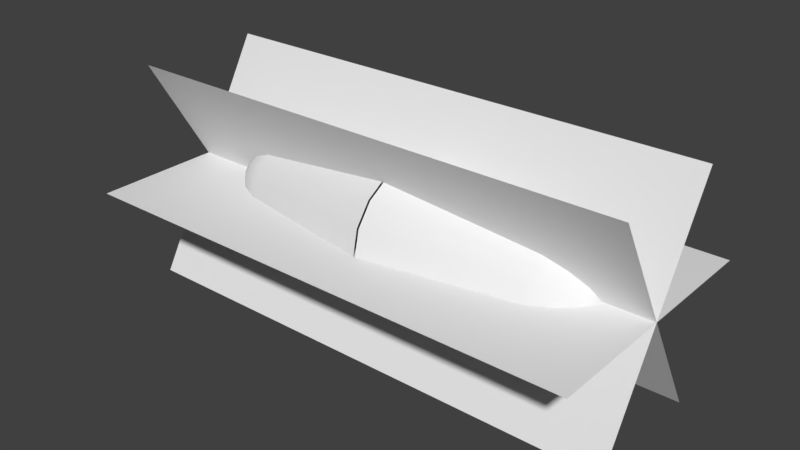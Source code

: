 # Source: beam25.blend  (saved by Blender 2.79.0; exported with 4.5.12 LTS)
import bpy
from mathutils import Matrix  # noqa: F401  (used for matrix-valued properties, if any)

bpy.ops.wm.read_factory_settings(use_empty=True)
scene = bpy.context.scene
scene.name = 'Scene'

# ---- collections
col_collection_1 = bpy.data.collections.new('Collection 1'); scene.collection.children.link(col_collection_1)

# ---- materials (node trees are filled in below, after node groups)
mat_beam24_002 = bpy.data.materials.new('beam24.002')
mat_beam24_002.alpha_threshold = 0.0
mat_beam24_002.use_transparent_shadow = False
mat_beam24_002.roughness = 0.5

# ---- material node trees

# ---- world
world_world = bpy.data.worlds.new('World'); scene.world = world_world
world_world.color = (0.05088, 0.05088, 0.05088)
world_world.use_sun_shadow = False
world_world.sun_shadow_jitter_overblur = 0.0
world_world.cycles.sampling_method = 'MANUAL'

# ---- meshes
me_beam24_002 = bpy.data.meshes.new('beam24.002')
me_beam24_002.from_pydata([(41.26, -15.71, -27.21), (41.26, 15.71, 27.21), (-84.41, -15.71, -27.21), (-84.41, 15.71, 27.21), (41.26, 15.71, -27.21), (41.26, -15.71, 27.21), (-84.41, 15.71, -27.21), (-84.41, -15.71, 27.21), (41.26, -31.42, 0.0), (41.26, 31.42, 0.0), (-84.41, -31.42, 0.0), (-84.41, 31.42, 0.0), (-19.34, 17.2, -0.05031), (18.01, 9.774, 3.715), (18.01, 10.59, -0.05031), (-19.34, 15.88, 6.046), (18.01, 7.46, 6.907), (-19.34, 12.13, 11.21), (18.01, 3.997, 9.039), (-19.34, 6.526, 14.67), (18.01, -0.0876, 9.788), (-19.34, -0.0876, 15.88), (18.01, -4.172, 9.039), (-19.34, -6.702, 14.67), (18.01, -7.635, 6.907), (-19.34, -12.31, 11.21), (18.01, -9.949, 3.715), (-19.34, -16.06, 6.046), (18.01, -10.76, -0.05031), (-19.34, -17.37, -0.05031), (18.01, -9.949, -3.815), (-19.34, -16.06, -6.147), (18.01, -7.635, -7.007), (-19.34, -12.31, -11.32), (18.01, -4.172, -9.14), (-19.34, -6.702, -14.77), (18.01, -0.0876, -9.889), (-19.34, -0.0876, -15.98), (18.01, 3.997, -9.14), (-19.34, 6.526, -14.77), (18.01, 7.46, -7.007), (-19.34, 12.13, -11.32), (18.01, 9.774, -3.815), (-19.34, 15.88, -6.147), (23.59, 7.059, 2.678), (23.59, 7.648, -0.05031), (23.59, 5.382, 4.991), (23.59, 2.873, 6.537), (23.59, -0.0876, 7.08), (23.59, -3.048, 6.537), (23.59, -5.558, 4.991), (23.59, -7.234, 2.678), (23.59, -7.823, -0.05031), (23.59, -7.234, -2.779), (23.59, -5.558, -5.092), (23.59, -3.048, -6.638), (23.59, -0.0876, -7.181), (23.59, 2.873, -6.638), (23.59, 5.382, -5.092), (23.59, 7.059, -2.779), (27.46, 3.645, 1.375), (27.46, 3.952, -0.05031), (27.46, 2.769, 2.583), (27.46, 1.458, 3.39), (27.46, -0.0876, 3.673), (27.46, -1.634, 3.39), (27.46, -2.944, 2.583), (27.46, -3.82, 1.375), (27.46, -4.128, -0.05031), (27.46, -3.82, -1.475), (27.46, -2.944, -2.683), (27.46, -1.634, -3.491), (27.46, -0.0876, -3.774), (27.46, 1.458, -3.491), (27.46, 2.769, -2.683), (27.46, 3.645, -1.475), (29.45, -0.0876, -0.05031), (-19.82, -17.37, -0.05031), (-57.16, -9.949, 3.715), (-57.16, -10.76, -0.05031), (-19.82, -16.06, 6.046), (-57.16, -7.635, 6.907), (-19.82, -12.31, 11.21), (-57.16, -4.172, 9.039), (-19.82, -6.702, 14.67), (-57.16, -0.08762, 9.788), (-19.82, -0.08762, 15.88), (-57.16, 3.997, 9.039), (-19.82, 6.526, 14.67), (-57.16, 7.46, 6.907), (-19.82, 12.13, 11.21), (-57.16, 9.774, 3.715), (-19.82, 15.88, 6.046), (-57.16, 10.59, -0.05031), (-19.82, 17.2, -0.0503), (-57.16, 9.774, -3.815), (-19.82, 15.88, -6.147), (-57.16, 7.46, -7.007), (-19.82, 12.13, -11.32), (-57.16, 3.997, -9.14), (-19.82, 6.526, -14.77), (-57.16, -0.08761, -9.889), (-19.82, -0.08761, -15.98), (-57.16, -4.172, -9.14), (-19.82, -6.702, -14.77), (-57.16, -7.635, -7.007), (-19.82, -12.31, -11.32), (-57.16, -9.949, -3.815), (-19.82, -16.06, -6.147), (-62.74, -7.234, 2.678), (-62.74, -7.823, -0.05031), (-62.74, -5.558, 4.991), (-62.74, -3.048, 6.537), (-62.74, -0.08762, 7.08), (-62.74, 2.873, 6.537), (-62.74, 5.382, 4.991), (-62.74, 7.059, 2.678), (-62.74, 7.648, -0.05031), (-62.74, 7.059, -2.779), (-62.74, 5.382, -5.092), (-62.74, 2.873, -6.638), (-62.74, -0.08761, -7.181), (-62.74, -3.048, -6.638), (-62.74, -5.558, -5.092), (-62.74, -7.234, -2.779), (-66.61, -3.82, 1.375), (-66.61, -4.128, -0.05031), (-66.61, -2.944, 2.583), (-66.61, -1.634, 3.39), (-66.61, -0.08762, 3.673), (-66.61, 1.458, 3.39), (-66.61, 2.769, 2.583), (-66.61, 3.645, 1.375), (-66.61, 3.952, -0.05031), (-66.61, 3.645, -1.475), (-66.61, 2.769, -2.683), (-66.61, 1.458, -3.491), (-66.61, -0.08762, -3.774), (-66.61, -1.634, -3.491), (-66.61, -2.944, -2.683), (-66.61, -3.82, -1.475), (-68.6, -0.08762, -0.05031)], [], [(0, 1, 2), (3, 2, 1), (8, 9, 10), (11, 10, 9), (4, 5, 6), (7, 6, 5), (12, 15, 13), (12, 13, 14), (43, 12, 14), (43, 14, 42), (41, 43, 42), (41, 42, 40), (39, 41, 40), (39, 40, 38), (37, 39, 38), (37, 38, 36), (42, 14, 45), (14, 13, 44), (14, 44, 45), (45, 44, 60), (45, 60, 61), (59, 45, 61), (42, 45, 59), (40, 42, 59), (15, 17, 16), (15, 16, 13), (13, 16, 46), (13, 46, 44), (44, 46, 62), (44, 62, 60), (76, 60, 62), (76, 61, 60), (76, 75, 61), (59, 61, 75), (57, 58, 74), (58, 75, 74), (76, 74, 75), (76, 73, 74), (76, 72, 73), (76, 71, 72), (76, 70, 71), (76, 69, 70), (76, 68, 69), (76, 67, 68), (76, 66, 67), (76, 65, 66), (76, 64, 65), (48, 65, 64), (48, 49, 65), (49, 66, 65), (49, 50, 66), (50, 67, 66), (50, 51, 67), (51, 68, 67), (51, 52, 68), (52, 69, 68), (47, 48, 64), (47, 64, 63), (20, 22, 49), (20, 49, 48), (18, 20, 48), (18, 48, 47), (16, 18, 47), (16, 47, 46), (46, 47, 63), (46, 63, 62), (76, 62, 63), (76, 63, 64), (25, 27, 26), (25, 26, 24), (23, 25, 24), (23, 24, 22), (21, 23, 22), (21, 22, 20), (19, 21, 20), (19, 20, 18), (17, 19, 18), (17, 18, 16), (30, 32, 54), (30, 54, 53), (28, 30, 53), (28, 53, 52), (26, 28, 52), (26, 52, 51), (24, 26, 51), (24, 51, 50), (22, 24, 50), (22, 50, 49), (52, 53, 69), (53, 70, 69), (53, 54, 70), (54, 71, 70), (54, 55, 71), (55, 72, 71), (55, 56, 72), (56, 73, 72), (56, 57, 73), (57, 74, 73), (58, 59, 75), (40, 59, 58), (38, 40, 58), (38, 58, 57), (36, 38, 57), (36, 57, 56), (34, 36, 56), (34, 56, 55), (32, 34, 55), (32, 55, 54), (35, 37, 36), (35, 36, 34), (33, 35, 34), (33, 34, 32), (31, 33, 32), (31, 32, 30), (29, 31, 30), (29, 30, 28), (27, 29, 28), (27, 28, 26), (77, 80, 78), (77, 78, 79), (108, 77, 79), (108, 79, 107), (106, 108, 107), (106, 107, 105), (104, 106, 105), (104, 105, 103), (102, 104, 103), (102, 103, 101), (107, 79, 110), (79, 78, 109), (79, 109, 110), (110, 109, 125), (110, 125, 126), (124, 110, 126), (107, 110, 124), (105, 107, 124), (80, 82, 81), (80, 81, 78), (78, 81, 111), (78, 111, 109), (109, 111, 127), (109, 127, 125), (141, 125, 127), (141, 126, 125), (141, 140, 126), (124, 126, 140), (122, 123, 139), (123, 140, 139), (141, 139, 140), (141, 138, 139), (141, 137, 138), (141, 136, 137), (141, 135, 136), (141, 134, 135), (141, 133, 134), (141, 132, 133), (141, 131, 132), (141, 130, 131), (141, 129, 130), (113, 130, 129), (113, 114, 130), (114, 131, 130), (114, 115, 131), (115, 132, 131), (115, 116, 132), (116, 133, 132), (116, 117, 133), (117, 134, 133), (112, 113, 129), (112, 129, 128), (85, 87, 114), (85, 114, 113), (83, 85, 113), (83, 113, 112), (81, 83, 112), (81, 112, 111), (111, 112, 128), (111, 128, 127), (141, 127, 128), (141, 128, 129), (90, 92, 91), (90, 91, 89), (88, 90, 89), (88, 89, 87), (86, 88, 87), (86, 87, 85), (84, 86, 85), (84, 85, 83), (82, 84, 83), (82, 83, 81), (95, 97, 119), (95, 119, 118), (93, 95, 118), (93, 118, 117), (91, 93, 117), (91, 117, 116), (89, 91, 116), (89, 116, 115), (87, 89, 115), (87, 115, 114), (117, 118, 134), (118, 135, 134), (118, 119, 135), (119, 136, 135), (119, 120, 136), (120, 137, 136), (120, 121, 137), (121, 138, 137), (121, 122, 138), (122, 139, 138), (123, 124, 140), (105, 124, 123), (103, 105, 123), (103, 123, 122), (101, 103, 122), (101, 122, 121), (99, 101, 121), (99, 121, 120), (97, 99, 120), (97, 120, 119), (100, 102, 101), (100, 101, 99), (98, 100, 99), (98, 99, 97), (96, 98, 97), (96, 97, 95), (94, 96, 95), (94, 95, 93), (92, 94, 93), (92, 93, 91)])
me_beam24_002.polygons.foreach_set('use_smooth', [True] * 230)
_uv = me_beam24_002.uv_layers.new(name='UVChannel_1')
_uv.uv.foreach_set('vector', [0.02233, 0.7296, 0.02233, 0.2704, 0.4816, 0.7296, 0.4816, 0.2704, 0.4816, 0.7296, 0.02233, 0.2704, 0.02233, 0.7296, 0.02233, 0.2704, 0.4816, 0.7296, 0.4816, 0.2704, 0.4816, 0.7296, 0.02233, 0.2704, 0.02233, 0.7296, 0.02233, 0.2704, 0.4816, 0.7296, 0.4816, 0.2704, 0.4816, 0.7296, 0.02233, 0.2704, 0.9878, 0.5, 0.9697, 0.6772, 0.8857, 0.6095, 0.9878, 0.5, 0.8857, 0.6095, 0.8969, 0.5, 0.9697, 0.3228, 0.9878, 0.5, 0.8969, 0.5, 0.9697, 0.3228, 0.8969, 0.5, 0.8857, 0.3905, 0.9181, 0.1726, 0.9697, 0.3228, 0.8857, 0.3905, 0.9181, 0.1726, 0.8857, 0.3905, 0.8538, 0.2978, 0.841, 0.07218, 0.9181, 0.1726, 0.8538, 0.2978, 0.841, 0.07218, 0.8538, 0.2978, 0.8062, 0.2358, 0.75, 0.03695, 0.841, 0.07218, 0.8062, 0.2358, 0.75, 0.03695, 0.8062, 0.2358, 0.75, 0.214, 0.8857, 0.3905, 0.8969, 0.5, 0.8564, 0.5, 0.8969, 0.5, 0.8857, 0.6095, 0.8483, 0.5794, 0.8969, 0.5, 0.8483, 0.5794, 0.8564, 0.5, 0.8564, 0.5, 0.8483, 0.5794, 0.8014, 0.5414, 0.8564, 0.5, 0.8014, 0.5414, 0.8056, 0.5, 0.8483, 0.4206, 0.8564, 0.5, 0.8056, 0.5, 0.8857, 0.3905, 0.8564, 0.5, 0.8483, 0.4206, 0.8538, 0.2978, 0.8857, 0.3905, 0.8483, 0.4206, 0.9697, 0.6772, 0.9181, 0.8274, 0.8538, 0.7022, 0.9697, 0.6772, 0.8538, 0.7022, 0.8857, 0.6095, 0.8857, 0.6095, 0.8538, 0.7022, 0.8253, 0.6466, 0.8857, 0.6095, 0.8253, 0.6466, 0.8483, 0.5794, 0.8483, 0.5794, 0.8253, 0.6466, 0.7893, 0.5766, 0.8483, 0.5794, 0.7893, 0.5766, 0.8014, 0.5414, 0.75, 0.5, 0.8014, 0.5414, 0.7893, 0.5766, 0.75, 0.5, 0.8056, 0.5, 0.8014, 0.5414, 0.75, 0.5, 0.8014, 0.4586, 0.8056, 0.5, 0.8483, 0.4206, 0.8056, 0.5, 0.8014, 0.4586, 0.7908, 0.3086, 0.8253, 0.3534, 0.7893, 0.4234, 0.8253, 0.3534, 0.8014, 0.4586, 0.7893, 0.4234, 0.75, 0.5, 0.7893, 0.4234, 0.8014, 0.4586, 0.75, 0.5, 0.7713, 0.4, 0.7893, 0.4234, 0.75, 0.5, 0.75, 0.3917, 0.7713, 0.4, 0.75, 0.5, 0.7287, 0.4, 0.75, 0.3917, 0.75, 0.5, 0.7107, 0.4234, 0.7287, 0.4, 0.75, 0.5, 0.6986, 0.4586, 0.7107, 0.4234, 0.75, 0.5, 0.6944, 0.5, 0.6986, 0.4586, 0.75, 0.5, 0.6986, 0.5414, 0.6944, 0.5, 0.75, 0.5, 0.7107, 0.5766, 0.6986, 0.5414, 0.75, 0.5, 0.7287, 0.6, 0.7107, 0.5766, 0.75, 0.5, 0.75, 0.6083, 0.7287, 0.6, 0.75, 0.7073, 0.7287, 0.6, 0.75, 0.6083, 0.75, 0.7073, 0.7092, 0.6914, 0.7287, 0.6, 0.7092, 0.6914, 0.7107, 0.5766, 0.7287, 0.6, 0.7092, 0.6914, 0.6747, 0.6466, 0.7107, 0.5766, 0.6747, 0.6466, 0.6986, 0.5414, 0.7107, 0.5766, 0.6747, 0.6466, 0.6517, 0.5794, 0.6986, 0.5414, 0.6517, 0.5794, 0.6944, 0.5, 0.6986, 0.5414, 0.6517, 0.5794, 0.6436, 0.5, 0.6944, 0.5, 0.6436, 0.5, 0.6986, 0.4586, 0.6944, 0.5, 0.7908, 0.6914, 0.75, 0.7073, 0.75, 0.6083, 0.7908, 0.6914, 0.75, 0.6083, 0.7713, 0.6, 0.75, 0.786, 0.6938, 0.7642, 0.7092, 0.6914, 0.75, 0.786, 0.7092, 0.6914, 0.75, 0.7073, 0.8062, 0.7642, 0.75, 0.786, 0.75, 0.7073, 0.8062, 0.7642, 0.75, 0.7073, 0.7908, 0.6914, 0.8538, 0.7022, 0.8062, 0.7642, 0.7908, 0.6914, 0.8538, 0.7022, 0.7908, 0.6914, 0.8253, 0.6466, 0.8253, 0.6466, 0.7908, 0.6914, 0.7713, 0.6, 0.8253, 0.6466, 0.7713, 0.6, 0.7893, 0.5766, 0.75, 0.5, 0.7893, 0.5766, 0.7713, 0.6, 0.75, 0.5, 0.7713, 0.6, 0.75, 0.6083, 0.5819, 0.8274, 0.5303, 0.6772, 0.6143, 0.6095, 0.5819, 0.8274, 0.6143, 0.6095, 0.6462, 0.7022, 0.659, 0.9278, 0.5819, 0.8274, 0.6462, 0.7022, 0.659, 0.9278, 0.6462, 0.7022, 0.6938, 0.7642, 0.75, 0.963, 0.659, 0.9278, 0.6938, 0.7642, 0.75, 0.963, 0.6938, 0.7642, 0.75, 0.786, 0.841, 0.9278, 0.75, 0.963, 0.75, 0.786, 0.841, 0.9278, 0.75, 0.786, 0.8062, 0.7642, 0.9181, 0.8274, 0.841, 0.9278, 0.8062, 0.7642, 0.9181, 0.8274, 0.8062, 0.7642, 0.8538, 0.7022, 0.6143, 0.3905, 0.6462, 0.2978, 0.6747, 0.3534, 0.6143, 0.3905, 0.6747, 0.3534, 0.6517, 0.4206, 0.6031, 0.5, 0.6143, 0.3905, 0.6517, 0.4206, 0.6031, 0.5, 0.6517, 0.4206, 0.6436, 0.5, 0.6143, 0.6095, 0.6031, 0.5, 0.6436, 0.5, 0.6143, 0.6095, 0.6436, 0.5, 0.6517, 0.5794, 0.6462, 0.7022, 0.6143, 0.6095, 0.6517, 0.5794, 0.6462, 0.7022, 0.6517, 0.5794, 0.6747, 0.6466, 0.6938, 0.7642, 0.6462, 0.7022, 0.6747, 0.6466, 0.6938, 0.7642, 0.6747, 0.6466, 0.7092, 0.6914, 0.6436, 0.5, 0.6517, 0.4206, 0.6986, 0.4586, 0.6517, 0.4206, 0.7107, 0.4234, 0.6986, 0.4586, 0.6517, 0.4206, 0.6747, 0.3534, 0.7107, 0.4234, 0.6747, 0.3534, 0.7287, 0.4, 0.7107, 0.4234, 0.6747, 0.3534, 0.7092, 0.3086, 0.7287, 0.4, 0.7092, 0.3086, 0.75, 0.3917, 0.7287, 0.4, 0.7092, 0.3086, 0.75, 0.2927, 0.75, 0.3917, 0.75, 0.2927, 0.7713, 0.4, 0.75, 0.3917, 0.75, 0.2927, 0.7908, 0.3086, 0.7713, 0.4, 0.7908, 0.3086, 0.7893, 0.4234, 0.7713, 0.4, 0.8253, 0.3534, 0.8483, 0.4206, 0.8014, 0.4586, 0.8538, 0.2978, 0.8483, 0.4206, 0.8253, 0.3534, 0.8062, 0.2358, 0.8538, 0.2978, 0.8253, 0.3534, 0.8062, 0.2358, 0.8253, 0.3534, 0.7908, 0.3086, 0.75, 0.214, 0.8062, 0.2358, 0.7908, 0.3086, 0.75, 0.214, 0.7908, 0.3086, 0.75, 0.2927, 0.6938, 0.2358, 0.75, 0.214, 0.75, 0.2927, 0.6938, 0.2358, 0.75, 0.2927, 0.7092, 0.3086, 0.6462, 0.2978, 0.6938, 0.2358, 0.7092, 0.3086, 0.6462, 0.2978, 0.7092, 0.3086, 0.6747, 0.3534, 0.659, 0.07218, 0.75, 0.03695, 0.75, 0.214, 0.659, 0.07218, 0.75, 0.214, 0.6938, 0.2358, 0.5819, 0.1726, 0.659, 0.07218, 0.6938, 0.2358, 0.5819, 0.1726, 0.6938, 0.2358, 0.6462, 0.2978, 0.5303, 0.3228, 0.5819, 0.1726, 0.6462, 0.2978, 0.5303, 0.3228, 0.6462, 0.2978, 0.6143, 0.3905, 0.5122, 0.5, 0.5303, 0.3228, 0.6143, 0.3905, 0.5122, 0.5, 0.6143, 0.3905, 0.6031, 0.5, 0.5303, 0.6772, 0.5122, 0.5, 0.6031, 0.5, 0.5303, 0.6772, 0.6031, 0.5, 0.6143, 0.6095, 0.9878, 0.5, 0.9697, 0.6772, 0.8857, 0.6095, 0.9878, 0.5, 0.8857, 0.6095, 0.8969, 0.5, 0.9697, 0.3228, 0.9878, 0.5, 0.8969, 0.5, 0.9697, 0.3228, 0.8969, 0.5, 0.8857, 0.3905, 0.9181, 0.1726, 0.9697, 0.3228, 0.8857, 0.3905, 0.9181, 0.1726, 0.8857, 0.3905, 0.8538, 0.2978, 0.841, 0.07218, 0.9181, 0.1726, 0.8538, 0.2978, 0.841, 0.07218, 0.8538, 0.2978, 0.8062, 0.2358, 0.75, 0.03695, 0.841, 0.07218, 0.8062, 0.2358, 0.75, 0.03695, 0.8062, 0.2358, 0.75, 0.214, 0.8857, 0.3905, 0.8969, 0.5, 0.8564, 0.5, 0.8969, 0.5, 0.8857, 0.6095, 0.8483, 0.5794, 0.8969, 0.5, 0.8483, 0.5794, 0.8564, 0.5, 0.8564, 0.5, 0.8483, 0.5794, 0.8014, 0.5414, 0.8564, 0.5, 0.8014, 0.5414, 0.8056, 0.5, 0.8483, 0.4206, 0.8564, 0.5, 0.8056, 0.5, 0.8857, 0.3905, 0.8564, 0.5, 0.8483, 0.4206, 0.8538, 0.2978, 0.8857, 0.3905, 0.8483, 0.4206, 0.9697, 0.6772, 0.9181, 0.8274, 0.8538, 0.7022, 0.9697, 0.6772, 0.8538, 0.7022, 0.8857, 0.6095, 0.8857, 0.6095, 0.8538, 0.7022, 0.8253, 0.6466, 0.8857, 0.6095, 0.8253, 0.6466, 0.8483, 0.5794, 0.8483, 0.5794, 0.8253, 0.6466, 0.7893, 0.5766, 0.8483, 0.5794, 0.7893, 0.5766, 0.8014, 0.5414, 0.75, 0.5, 0.8014, 0.5414, 0.7893, 0.5766, 0.75, 0.5, 0.8056, 0.5, 0.8014, 0.5414, 0.75, 0.5, 0.8014, 0.4586, 0.8056, 0.5, 0.8483, 0.4206, 0.8056, 0.5, 0.8014, 0.4586, 0.7908, 0.3086, 0.8253, 0.3534, 0.7893, 0.4234, 0.8253, 0.3534, 0.8014, 0.4586, 0.7893, 0.4234, 0.75, 0.5, 0.7893, 0.4234, 0.8014, 0.4586, 0.75, 0.5, 0.7713, 0.4, 0.7893, 0.4234, 0.75, 0.5, 0.75, 0.3917, 0.7713, 0.4, 0.75, 0.5, 0.7287, 0.4, 0.75, 0.3917, 0.75, 0.5, 0.7107, 0.4234, 0.7287, 0.4, 0.75, 0.5, 0.6986, 0.4586, 0.7107, 0.4234, 0.75, 0.5, 0.6944, 0.5, 0.6986, 0.4586, 0.75, 0.5, 0.6986, 0.5414, 0.6944, 0.5, 0.75, 0.5, 0.7107, 0.5766, 0.6986, 0.5414, 0.75, 0.5, 0.7287, 0.6, 0.7107, 0.5766, 0.75, 0.5, 0.75, 0.6083, 0.7287, 0.6, 0.75, 0.7073, 0.7287, 0.6, 0.75, 0.6083, 0.75, 0.7073, 0.7092, 0.6914, 0.7287, 0.6, 0.7092, 0.6914, 0.7107, 0.5766, 0.7287, 0.6, 0.7092, 0.6914, 0.6747, 0.6466, 0.7107, 0.5766, 0.6747, 0.6466, 0.6986, 0.5414, 0.7107, 0.5766, 0.6747, 0.6466, 0.6517, 0.5794, 0.6986, 0.5414, 0.6517, 0.5794, 0.6944, 0.5, 0.6986, 0.5414, 0.6517, 0.5794, 0.6436, 0.5, 0.6944, 0.5, 0.6436, 0.5, 0.6986, 0.4586, 0.6944, 0.5, 0.7908, 0.6914, 0.75, 0.7073, 0.75, 0.6083, 0.7908, 0.6914, 0.75, 0.6083, 0.7713, 0.6, 0.75, 0.786, 0.6938, 0.7642, 0.7092, 0.6914, 0.75, 0.786, 0.7092, 0.6914, 0.75, 0.7073, 0.8062, 0.7642, 0.75, 0.786, 0.75, 0.7073, 0.8062, 0.7642, 0.75, 0.7073, 0.7908, 0.6914, 0.8538, 0.7022, 0.8062, 0.7642, 0.7908, 0.6914, 0.8538, 0.7022, 0.7908, 0.6914, 0.8253, 0.6466, 0.8253, 0.6466, 0.7908, 0.6914, 0.7713, 0.6, 0.8253, 0.6466, 0.7713, 0.6, 0.7893, 0.5766, 0.75, 0.5, 0.7893, 0.5766, 0.7713, 0.6, 0.75, 0.5, 0.7713, 0.6, 0.75, 0.6083, 0.5819, 0.8274, 0.5303, 0.6772, 0.6143, 0.6095, 0.5819, 0.8274, 0.6143, 0.6095, 0.6462, 0.7022, 0.659, 0.9278, 0.5819, 0.8274, 0.6462, 0.7022, 0.659, 0.9278, 0.6462, 0.7022, 0.6938, 0.7642, 0.75, 0.963, 0.659, 0.9278, 0.6938, 0.7642, 0.75, 0.963, 0.6938, 0.7642, 0.75, 0.786, 0.841, 0.9278, 0.75, 0.963, 0.75, 0.786, 0.841, 0.9278, 0.75, 0.786, 0.8062, 0.7642, 0.9181, 0.8274, 0.841, 0.9278, 0.8062, 0.7642, 0.9181, 0.8274, 0.8062, 0.7642, 0.8538, 0.7022, 0.6143, 0.3905, 0.6462, 0.2978, 0.6747, 0.3534, 0.6143, 0.3905, 0.6747, 0.3534, 0.6517, 0.4206, 0.6031, 0.5, 0.6143, 0.3905, 0.6517, 0.4206, 0.6031, 0.5, 0.6517, 0.4206, 0.6436, 0.5, 0.6143, 0.6095, 0.6031, 0.5, 0.6436, 0.5, 0.6143, 0.6095, 0.6436, 0.5, 0.6517, 0.5794, 0.6462, 0.7022, 0.6143, 0.6095, 0.6517, 0.5794, 0.6462, 0.7022, 0.6517, 0.5794, 0.6747, 0.6466, 0.6938, 0.7642, 0.6462, 0.7022, 0.6747, 0.6466, 0.6938, 0.7642, 0.6747, 0.6466, 0.7092, 0.6914, 0.6436, 0.5, 0.6517, 0.4206, 0.6986, 0.4586, 0.6517, 0.4206, 0.7107, 0.4234, 0.6986, 0.4586, 0.6517, 0.4206, 0.6747, 0.3534, 0.7107, 0.4234, 0.6747, 0.3534, 0.7287, 0.4, 0.7107, 0.4234, 0.6747, 0.3534, 0.7092, 0.3086, 0.7287, 0.4, 0.7092, 0.3086, 0.75, 0.3917, 0.7287, 0.4, 0.7092, 0.3086, 0.75, 0.2927, 0.75, 0.3917, 0.75, 0.2927, 0.7713, 0.4, 0.75, 0.3917, 0.75, 0.2927, 0.7908, 0.3086, 0.7713, 0.4, 0.7908, 0.3086, 0.7893, 0.4234, 0.7713, 0.4, 0.8253, 0.3534, 0.8483, 0.4206, 0.8014, 0.4586, 0.8538, 0.2978, 0.8483, 0.4206, 0.8253, 0.3534, 0.8062, 0.2358, 0.8538, 0.2978, 0.8253, 0.3534, 0.8062, 0.2358, 0.8253, 0.3534, 0.7908, 0.3086, 0.75, 0.214, 0.8062, 0.2358, 0.7908, 0.3086, 0.75, 0.214, 0.7908, 0.3086, 0.75, 0.2927, 0.6938, 0.2358, 0.75, 0.214, 0.75, 0.2927, 0.6938, 0.2358, 0.75, 0.2927, 0.7092, 0.3086, 0.6462, 0.2978, 0.6938, 0.2358, 0.7092, 0.3086, 0.6462, 0.2978, 0.7092, 0.3086, 0.6747, 0.3534, 0.659, 0.07218, 0.75, 0.03695, 0.75, 0.214, 0.659, 0.07218, 0.75, 0.214, 0.6938, 0.2358, 0.5819, 0.1726, 0.659, 0.07218, 0.6938, 0.2358, 0.5819, 0.1726, 0.6938, 0.2358, 0.6462, 0.2978, 0.5303, 0.3228, 0.5819, 0.1726, 0.6462, 0.2978, 0.5303, 0.3228, 0.6462, 0.2978, 0.6143, 0.3905, 0.5122, 0.5, 0.5303, 0.3228, 0.6143, 0.3905, 0.5122, 0.5, 0.6143, 0.3905, 0.6031, 0.5, 0.5303, 0.6772, 0.5122, 0.5, 0.6031, 0.5, 0.5303, 0.6772, 0.6031, 0.5, 0.6143, 0.6095])
_uv.active_render = True
_uv = me_beam24_002.uv_layers.new(name='beam24UV')
_uv.uv.foreach_set('vector', [0.002798, 0.7296, 0.002798, 0.2704, 0.462, 0.7296, 0.462, 0.2704, 0.462, 0.7296, 0.002798, 0.2704, 0.002798, 0.7296, 0.002798, 0.2704, 0.462, 0.7296, 0.462, 0.2704, 0.462, 0.7296, 0.002798, 0.2704, 0.002798, 0.7296, 0.002798, 0.2704, 0.462, 0.7296, 0.462, 0.2704, 0.462, 0.7296, 0.002798, 0.2704, 0.988, 0.5, 0.9699, 0.6774, 0.8858, 0.6096, 0.988, 0.5, 0.8858, 0.6096, 0.897, 0.5, 0.9699, 0.3226, 0.988, 0.5, 0.897, 0.5, 0.9699, 0.3226, 0.897, 0.5, 0.8858, 0.3904, 0.9183, 0.1723, 0.9699, 0.3226, 0.8858, 0.3904, 0.9183, 0.1723, 0.8858, 0.3904, 0.8539, 0.2976, 0.8411, 0.0718, 0.9183, 0.1723, 0.8539, 0.2976, 0.8411, 0.0718, 0.8539, 0.2976, 0.8063, 0.2356, 0.75, 0.03654, 0.8411, 0.0718, 0.8063, 0.2356, 0.75, 0.03654, 0.8063, 0.2356, 0.75, 0.2138, 0.8858, 0.3904, 0.897, 0.5, 0.8565, 0.5, 0.897, 0.5, 0.8858, 0.6096, 0.8484, 0.5794, 0.897, 0.5, 0.8484, 0.5794, 0.8565, 0.5, 0.8565, 0.5, 0.8484, 0.5794, 0.8014, 0.5415, 0.8565, 0.5, 0.8014, 0.5415, 0.8057, 0.5, 0.8484, 0.4206, 0.8565, 0.5, 0.8057, 0.5, 0.8858, 0.3904, 0.8565, 0.5, 0.8484, 0.4206, 0.8539, 0.2976, 0.8858, 0.3904, 0.8484, 0.4206, 0.9699, 0.6774, 0.9183, 0.8277, 0.8539, 0.7024, 0.9699, 0.6774, 0.8539, 0.7024, 0.8858, 0.6096, 0.8858, 0.6096, 0.8539, 0.7024, 0.8253, 0.6467, 0.8858, 0.6096, 0.8253, 0.6467, 0.8484, 0.5794, 0.8484, 0.5794, 0.8253, 0.6467, 0.7894, 0.5766, 0.8484, 0.5794, 0.7894, 0.5766, 0.8014, 0.5415, 0.75, 0.5, 0.8014, 0.5415, 0.7894, 0.5766, 0.75, 0.5, 0.8057, 0.5, 0.8014, 0.5415, 0.75, 0.5, 0.8014, 0.4585, 0.8057, 0.5, 0.8484, 0.4206, 0.8057, 0.5, 0.8014, 0.4585, 0.7908, 0.3084, 0.8253, 0.3533, 0.7894, 0.4234, 0.8253, 0.3533, 0.8014, 0.4585, 0.7894, 0.4234, 0.75, 0.5, 0.7894, 0.4234, 0.8014, 0.4585, 0.75, 0.5, 0.7713, 0.3999, 0.7894, 0.4234, 0.75, 0.5, 0.75, 0.3916, 0.7713, 0.3999, 0.75, 0.5, 0.7287, 0.3999, 0.75, 0.3916, 0.75, 0.5, 0.7106, 0.4234, 0.7287, 0.3999, 0.75, 0.5, 0.6986, 0.4585, 0.7106, 0.4234, 0.75, 0.5, 0.6943, 0.5, 0.6986, 0.4585, 0.75, 0.5, 0.6986, 0.5415, 0.6943, 0.5, 0.75, 0.5, 0.7106, 0.5766, 0.6986, 0.5415, 0.75, 0.5, 0.7287, 0.6001, 0.7106, 0.5766, 0.75, 0.5, 0.75, 0.6084, 0.7287, 0.6001, 0.75, 0.7075, 0.7287, 0.6001, 0.75, 0.6084, 0.75, 0.7075, 0.7092, 0.6916, 0.7287, 0.6001, 0.7092, 0.6916, 0.7106, 0.5766, 0.7287, 0.6001, 0.7092, 0.6916, 0.6747, 0.6467, 0.7106, 0.5766, 0.6747, 0.6467, 0.6986, 0.5415, 0.7106, 0.5766, 0.6747, 0.6467, 0.6516, 0.5794, 0.6986, 0.5415, 0.6516, 0.5794, 0.6943, 0.5, 0.6986, 0.5415, 0.6516, 0.5794, 0.6435, 0.5, 0.6943, 0.5, 0.6435, 0.5, 0.6986, 0.4585, 0.6943, 0.5, 0.7908, 0.6916, 0.75, 0.7075, 0.75, 0.6084, 0.7908, 0.6916, 0.75, 0.6084, 0.7713, 0.6001, 0.75, 0.7862, 0.6937, 0.7644, 0.7092, 0.6916, 0.75, 0.7862, 0.7092, 0.6916, 0.75, 0.7075, 0.8063, 0.7644, 0.75, 0.7862, 0.75, 0.7075, 0.8063, 0.7644, 0.75, 0.7075, 0.7908, 0.6916, 0.8539, 0.7024, 0.8063, 0.7644, 0.7908, 0.6916, 0.8539, 0.7024, 0.7908, 0.6916, 0.8253, 0.6467, 0.8253, 0.6467, 0.7908, 0.6916, 0.7713, 0.6001, 0.8253, 0.6467, 0.7713, 0.6001, 0.7894, 0.5766, 0.75, 0.5, 0.7894, 0.5766, 0.7713, 0.6001, 0.75, 0.5, 0.7713, 0.6001, 0.75, 0.6084, 0.5817, 0.8277, 0.5301, 0.6774, 0.6142, 0.6096, 0.5817, 0.8277, 0.6142, 0.6096, 0.6461, 0.7024, 0.6589, 0.9282, 0.5817, 0.8277, 0.6461, 0.7024, 0.6589, 0.9282, 0.6461, 0.7024, 0.6937, 0.7644, 0.75, 0.9635, 0.6589, 0.9282, 0.6937, 0.7644, 0.75, 0.9635, 0.6937, 0.7644, 0.75, 0.7862, 0.8411, 0.9282, 0.75, 0.9635, 0.75, 0.7862, 0.8411, 0.9282, 0.75, 0.7862, 0.8063, 0.7644, 0.9183, 0.8277, 0.8411, 0.9282, 0.8063, 0.7644, 0.9183, 0.8277, 0.8063, 0.7644, 0.8539, 0.7024, 0.6142, 0.3904, 0.6461, 0.2976, 0.6747, 0.3533, 0.6142, 0.3904, 0.6747, 0.3533, 0.6516, 0.4206, 0.603, 0.5, 0.6142, 0.3904, 0.6516, 0.4206, 0.603, 0.5, 0.6516, 0.4206, 0.6435, 0.5, 0.6142, 0.6096, 0.603, 0.5, 0.6435, 0.5, 0.6142, 0.6096, 0.6435, 0.5, 0.6516, 0.5794, 0.6461, 0.7024, 0.6142, 0.6096, 0.6516, 0.5794, 0.6461, 0.7024, 0.6516, 0.5794, 0.6747, 0.6467, 0.6937, 0.7644, 0.6461, 0.7024, 0.6747, 0.6467, 0.6937, 0.7644, 0.6747, 0.6467, 0.7092, 0.6916, 0.6435, 0.5, 0.6516, 0.4206, 0.6986, 0.4585, 0.6516, 0.4206, 0.7106, 0.4234, 0.6986, 0.4585, 0.6516, 0.4206, 0.6747, 0.3533, 0.7106, 0.4234, 0.6747, 0.3533, 0.7287, 0.3999, 0.7106, 0.4234, 0.6747, 0.3533, 0.7092, 0.3084, 0.7287, 0.3999, 0.7092, 0.3084, 0.75, 0.3916, 0.7287, 0.3999, 0.7092, 0.3084, 0.75, 0.2925, 0.75, 0.3916, 0.75, 0.2925, 0.7713, 0.3999, 0.75, 0.3916, 0.75, 0.2925, 0.7908, 0.3084, 0.7713, 0.3999, 0.7908, 0.3084, 0.7894, 0.4234, 0.7713, 0.3999, 0.8253, 0.3533, 0.8484, 0.4206, 0.8014, 0.4585, 0.8539, 0.2976, 0.8484, 0.4206, 0.8253, 0.3533, 0.8063, 0.2356, 0.8539, 0.2976, 0.8253, 0.3533, 0.8063, 0.2356, 0.8253, 0.3533, 0.7908, 0.3084, 0.75, 0.2138, 0.8063, 0.2356, 0.7908, 0.3084, 0.75, 0.2138, 0.7908, 0.3084, 0.75, 0.2925, 0.6937, 0.2356, 0.75, 0.2138, 0.75, 0.2925, 0.6937, 0.2356, 0.75, 0.2925, 0.7092, 0.3084, 0.6461, 0.2976, 0.6937, 0.2356, 0.7092, 0.3084, 0.6461, 0.2976, 0.7092, 0.3084, 0.6747, 0.3533, 0.6589, 0.0718, 0.75, 0.03654, 0.75, 0.2138, 0.6589, 0.0718, 0.75, 0.2138, 0.6937, 0.2356, 0.5817, 0.1723, 0.6589, 0.0718, 0.6937, 0.2356, 0.5817, 0.1723, 0.6937, 0.2356, 0.6461, 0.2976, 0.5301, 0.3226, 0.5817, 0.1723, 0.6461, 0.2976, 0.5301, 0.3226, 0.6461, 0.2976, 0.6142, 0.3904, 0.512, 0.5, 0.5301, 0.3226, 0.6142, 0.3904, 0.512, 0.5, 0.6142, 0.3904, 0.603, 0.5, 0.5301, 0.6774, 0.512, 0.5, 0.603, 0.5, 0.5301, 0.6774, 0.603, 0.5, 0.6142, 0.6096, 0.988, 0.5, 0.9699, 0.6774, 0.8858, 0.6096, 0.988, 0.5, 0.8858, 0.6096, 0.897, 0.5, 0.9699, 0.3226, 0.988, 0.5, 0.897, 0.5, 0.9699, 0.3226, 0.897, 0.5, 0.8858, 0.3904, 0.9183, 0.1723, 0.9699, 0.3226, 0.8858, 0.3904, 0.9183, 0.1723, 0.8858, 0.3904, 0.8539, 0.2976, 0.8411, 0.0718, 0.9183, 0.1723, 0.8539, 0.2976, 0.8411, 0.0718, 0.8539, 0.2976, 0.8063, 0.2356, 0.75, 0.03654, 0.8411, 0.0718, 0.8063, 0.2356, 0.75, 0.03654, 0.8063, 0.2356, 0.75, 0.2138, 0.8858, 0.3904, 0.897, 0.5, 0.8565, 0.5, 0.897, 0.5, 0.8858, 0.6096, 0.8484, 0.5794, 0.897, 0.5, 0.8484, 0.5794, 0.8565, 0.5, 0.8565, 0.5, 0.8484, 0.5794, 0.8014, 0.5415, 0.8565, 0.5, 0.8014, 0.5415, 0.8057, 0.5, 0.8484, 0.4206, 0.8565, 0.5, 0.8057, 0.5, 0.8858, 0.3904, 0.8565, 0.5, 0.8484, 0.4206, 0.8539, 0.2976, 0.8858, 0.3904, 0.8484, 0.4206, 0.9699, 0.6774, 0.9183, 0.8277, 0.8539, 0.7024, 0.9699, 0.6774, 0.8539, 0.7024, 0.8858, 0.6096, 0.8858, 0.6096, 0.8539, 0.7024, 0.8253, 0.6467, 0.8858, 0.6096, 0.8253, 0.6467, 0.8484, 0.5794, 0.8484, 0.5794, 0.8253, 0.6467, 0.7894, 0.5766, 0.8484, 0.5794, 0.7894, 0.5766, 0.8014, 0.5415, 0.75, 0.5, 0.8014, 0.5415, 0.7894, 0.5766, 0.75, 0.5, 0.8057, 0.5, 0.8014, 0.5415, 0.75, 0.5, 0.8014, 0.4585, 0.8057, 0.5, 0.8484, 0.4206, 0.8057, 0.5, 0.8014, 0.4585, 0.7908, 0.3084, 0.8253, 0.3533, 0.7894, 0.4234, 0.8253, 0.3533, 0.8014, 0.4585, 0.7894, 0.4234, 0.75, 0.5, 0.7894, 0.4234, 0.8014, 0.4585, 0.75, 0.5, 0.7713, 0.3999, 0.7894, 0.4234, 0.75, 0.5, 0.75, 0.3916, 0.7713, 0.3999, 0.75, 0.5, 0.7287, 0.3999, 0.75, 0.3916, 0.75, 0.5, 0.7106, 0.4234, 0.7287, 0.3999, 0.75, 0.5, 0.6986, 0.4585, 0.7106, 0.4234, 0.75, 0.5, 0.6943, 0.5, 0.6986, 0.4585, 0.75, 0.5, 0.6986, 0.5415, 0.6943, 0.5, 0.75, 0.5, 0.7106, 0.5766, 0.6986, 0.5415, 0.75, 0.5, 0.7287, 0.6001, 0.7106, 0.5766, 0.75, 0.5, 0.75, 0.6084, 0.7287, 0.6001, 0.75, 0.7075, 0.7287, 0.6001, 0.75, 0.6084, 0.75, 0.7075, 0.7092, 0.6916, 0.7287, 0.6001, 0.7092, 0.6916, 0.7106, 0.5766, 0.7287, 0.6001, 0.7092, 0.6916, 0.6747, 0.6467, 0.7106, 0.5766, 0.6747, 0.6467, 0.6986, 0.5415, 0.7106, 0.5766, 0.6747, 0.6467, 0.6516, 0.5794, 0.6986, 0.5415, 0.6516, 0.5794, 0.6943, 0.5, 0.6986, 0.5415, 0.6516, 0.5794, 0.6435, 0.5, 0.6943, 0.5, 0.6435, 0.5, 0.6986, 0.4585, 0.6943, 0.5, 0.7908, 0.6916, 0.75, 0.7075, 0.75, 0.6084, 0.7908, 0.6916, 0.75, 0.6084, 0.7713, 0.6001, 0.75, 0.7862, 0.6937, 0.7644, 0.7092, 0.6916, 0.75, 0.7862, 0.7092, 0.6916, 0.75, 0.7075, 0.8063, 0.7644, 0.75, 0.7862, 0.75, 0.7075, 0.8063, 0.7644, 0.75, 0.7075, 0.7908, 0.6916, 0.8539, 0.7024, 0.8063, 0.7644, 0.7908, 0.6916, 0.8539, 0.7024, 0.7908, 0.6916, 0.8253, 0.6467, 0.8253, 0.6467, 0.7908, 0.6916, 0.7713, 0.6001, 0.8253, 0.6467, 0.7713, 0.6001, 0.7894, 0.5766, 0.75, 0.5, 0.7894, 0.5766, 0.7713, 0.6001, 0.75, 0.5, 0.7713, 0.6001, 0.75, 0.6084, 0.5817, 0.8277, 0.5301, 0.6774, 0.6142, 0.6096, 0.5817, 0.8277, 0.6142, 0.6096, 0.6461, 0.7024, 0.6589, 0.9282, 0.5817, 0.8277, 0.6461, 0.7024, 0.6589, 0.9282, 0.6461, 0.7024, 0.6937, 0.7644, 0.75, 0.9635, 0.6589, 0.9282, 0.6937, 0.7644, 0.75, 0.9635, 0.6937, 0.7644, 0.75, 0.7862, 0.8411, 0.9282, 0.75, 0.9635, 0.75, 0.7862, 0.8411, 0.9282, 0.75, 0.7862, 0.8063, 0.7644, 0.9183, 0.8277, 0.8411, 0.9282, 0.8063, 0.7644, 0.9183, 0.8277, 0.8063, 0.7644, 0.8539, 0.7024, 0.6142, 0.3904, 0.6461, 0.2976, 0.6747, 0.3533, 0.6142, 0.3904, 0.6747, 0.3533, 0.6516, 0.4206, 0.603, 0.5, 0.6142, 0.3904, 0.6516, 0.4206, 0.603, 0.5, 0.6516, 0.4206, 0.6435, 0.5, 0.6142, 0.6096, 0.603, 0.5, 0.6435, 0.5, 0.6142, 0.6096, 0.6435, 0.5, 0.6516, 0.5794, 0.6461, 0.7024, 0.6142, 0.6096, 0.6516, 0.5794, 0.6461, 0.7024, 0.6516, 0.5794, 0.6747, 0.6467, 0.6937, 0.7644, 0.6461, 0.7024, 0.6747, 0.6467, 0.6937, 0.7644, 0.6747, 0.6467, 0.7092, 0.6916, 0.6435, 0.5, 0.6516, 0.4206, 0.6986, 0.4585, 0.6516, 0.4206, 0.7106, 0.4234, 0.6986, 0.4585, 0.6516, 0.4206, 0.6747, 0.3533, 0.7106, 0.4234, 0.6747, 0.3533, 0.7287, 0.3999, 0.7106, 0.4234, 0.6747, 0.3533, 0.7092, 0.3084, 0.7287, 0.3999, 0.7092, 0.3084, 0.75, 0.3916, 0.7287, 0.3999, 0.7092, 0.3084, 0.75, 0.2925, 0.75, 0.3916, 0.75, 0.2925, 0.7713, 0.3999, 0.75, 0.3916, 0.75, 0.2925, 0.7908, 0.3084, 0.7713, 0.3999, 0.7908, 0.3084, 0.7894, 0.4234, 0.7713, 0.3999, 0.8253, 0.3533, 0.8484, 0.4206, 0.8014, 0.4585, 0.8539, 0.2976, 0.8484, 0.4206, 0.8253, 0.3533, 0.8063, 0.2356, 0.8539, 0.2976, 0.8253, 0.3533, 0.8063, 0.2356, 0.8253, 0.3533, 0.7908, 0.3084, 0.75, 0.2138, 0.8063, 0.2356, 0.7908, 0.3084, 0.75, 0.2138, 0.7908, 0.3084, 0.75, 0.2925, 0.6937, 0.2356, 0.75, 0.2138, 0.75, 0.2925, 0.6937, 0.2356, 0.75, 0.2925, 0.7092, 0.3084, 0.6461, 0.2976, 0.6937, 0.2356, 0.7092, 0.3084, 0.6461, 0.2976, 0.7092, 0.3084, 0.6747, 0.3533, 0.6589, 0.0718, 0.75, 0.03654, 0.75, 0.2138, 0.6589, 0.0718, 0.75, 0.2138, 0.6937, 0.2356, 0.5817, 0.1723, 0.6589, 0.0718, 0.6937, 0.2356, 0.5817, 0.1723, 0.6937, 0.2356, 0.6461, 0.2976, 0.5301, 0.3226, 0.5817, 0.1723, 0.6461, 0.2976, 0.5301, 0.3226, 0.6461, 0.2976, 0.6142, 0.3904, 0.512, 0.5, 0.5301, 0.3226, 0.6142, 0.3904, 0.512, 0.5, 0.6142, 0.3904, 0.603, 0.5, 0.5301, 0.6774, 0.512, 0.5, 0.603, 0.5, 0.5301, 0.6774, 0.603, 0.5, 0.6142, 0.6096])
_ca = me_beam24_002.color_attributes.new('Col', 'BYTE_COLOR', 'CORNER')
_ca.data.foreach_set('color', [1.0, 1.0, 1.0, 1.0, 1.0, 1.0, 1.0, 1.0, 1.0, 1.0, 1.0, 1.0, 1.0, 1.0, 1.0, 1.0, 1.0, 1.0, 1.0, 1.0, 1.0, 1.0, 1.0, 1.0, 1.0, 1.0, 1.0, 1.0, 1.0, 1.0, 1.0, 1.0, 1.0, 1.0, 1.0, 1.0, 1.0, 1.0, 1.0, 1.0, 1.0, 1.0, 1.0, 1.0, 1.0, 1.0, 1.0, 1.0, 1.0, 1.0, 1.0, 1.0, 1.0, 1.0, 1.0, 1.0, 1.0, 1.0, 1.0, 1.0, 1.0, 1.0, 1.0, 1.0, 1.0, 1.0, 1.0, 1.0, 1.0, 1.0, 1.0, 1.0, 1.0, 1.0, 1.0, 1.0, 1.0, 1.0, 1.0, 1.0, 1.0, 1.0, 1.0, 1.0, 1.0, 1.0, 1.0, 1.0, 1.0, 1.0, 1.0, 1.0, 1.0, 1.0, 1.0, 1.0, 1.0, 1.0, 1.0, 1.0, 1.0, 1.0, 1.0, 1.0, 1.0, 1.0, 1.0, 1.0, 1.0, 1.0, 1.0, 1.0, 1.0, 1.0, 1.0, 1.0, 1.0, 1.0, 1.0, 1.0, 1.0, 1.0, 1.0, 1.0, 1.0, 1.0, 1.0, 1.0, 1.0, 1.0, 1.0, 1.0, 1.0, 1.0, 1.0, 1.0, 1.0, 1.0, 1.0, 1.0, 1.0, 1.0, 1.0, 1.0, 1.0, 1.0, 1.0, 1.0, 1.0, 1.0, 1.0, 1.0, 1.0, 1.0, 1.0, 1.0, 1.0, 1.0, 1.0, 1.0, 1.0, 1.0, 1.0, 1.0, 1.0, 1.0, 1.0, 1.0, 1.0, 1.0, 1.0, 1.0, 1.0, 1.0, 1.0, 1.0, 1.0, 1.0, 1.0, 1.0, 1.0, 1.0, 1.0, 1.0, 1.0, 1.0, 1.0, 1.0, 1.0, 1.0, 1.0, 1.0, 1.0, 1.0, 1.0, 1.0, 1.0, 1.0, 1.0, 1.0, 1.0, 1.0, 1.0, 1.0, 1.0, 1.0, 1.0, 1.0, 1.0, 1.0, 1.0, 1.0, 1.0, 1.0, 1.0, 1.0, 1.0, 1.0, 1.0, 1.0, 1.0, 1.0, 1.0, 1.0, 1.0, 1.0, 1.0, 1.0, 1.0, 1.0, 1.0, 1.0, 1.0, 1.0, 1.0, 1.0, 1.0, 1.0, 1.0, 1.0, 1.0, 1.0, 1.0, 1.0, 1.0, 1.0, 1.0, 1.0, 1.0, 1.0, 1.0, 1.0, 1.0, 1.0, 1.0, 1.0, 1.0, 1.0, 1.0, 1.0, 1.0, 1.0, 1.0, 1.0, 1.0, 1.0, 1.0, 1.0, 1.0, 1.0, 1.0, 1.0, 1.0, 1.0, 1.0, 1.0, 1.0, 1.0, 1.0, 1.0, 1.0, 1.0, 1.0, 1.0, 1.0, 1.0, 1.0, 1.0, 1.0, 1.0, 1.0, 1.0, 1.0, 1.0, 1.0, 1.0, 1.0, 1.0, 1.0, 1.0, 1.0, 1.0, 1.0, 1.0, 1.0, 1.0, 1.0, 1.0, 1.0, 1.0, 1.0, 1.0, 1.0, 1.0, 1.0, 1.0, 1.0, 1.0, 1.0, 1.0, 1.0, 1.0, 1.0, 1.0, 1.0, 1.0, 1.0, 1.0, 1.0, 1.0, 1.0, 1.0, 1.0, 1.0, 1.0, 1.0, 1.0, 1.0, 1.0, 1.0, 1.0, 1.0, 1.0, 1.0, 1.0, 1.0, 1.0, 1.0, 1.0, 1.0, 1.0, 1.0, 1.0, 1.0, 1.0, 1.0, 1.0, 1.0, 1.0, 1.0, 1.0, 1.0, 1.0, 1.0, 1.0, 1.0, 1.0, 1.0, 1.0, 1.0, 1.0, 1.0, 1.0, 1.0, 1.0, 1.0, 1.0, 1.0, 1.0, 1.0, 1.0, 1.0, 1.0, 1.0, 1.0, 1.0, 1.0, 1.0, 1.0, 1.0, 1.0, 1.0, 1.0, 1.0, 1.0, 1.0, 1.0, 1.0, 1.0, 1.0, 1.0, 1.0, 1.0, 1.0, 1.0, 1.0, 1.0, 1.0, 1.0, 1.0, 1.0, 1.0, 1.0, 1.0, 1.0, 1.0, 1.0, 1.0, 1.0, 1.0, 1.0, 1.0, 1.0, 1.0, 1.0, 1.0, 1.0, 1.0, 1.0, 1.0, 1.0, 1.0, 1.0, 1.0, 1.0, 1.0, 1.0, 1.0, 1.0, 1.0, 1.0, 1.0, 1.0, 1.0, 1.0, 1.0, 1.0, 1.0, 1.0, 1.0, 1.0, 1.0, 1.0, 1.0, 1.0, 1.0, 1.0, 1.0, 1.0, 1.0, 1.0, 1.0, 1.0, 1.0, 1.0, 1.0, 1.0, 1.0, 1.0, 1.0, 1.0, 1.0, 1.0, 1.0, 1.0, 1.0, 1.0, 1.0, 1.0, 1.0, 1.0, 1.0, 1.0, 1.0, 1.0, 1.0, 1.0, 1.0, 1.0, 1.0, 1.0, 1.0, 1.0, 1.0, 1.0, 1.0, 1.0, 1.0, 1.0, 1.0, 1.0, 1.0, 1.0, 1.0, 1.0, 1.0, 1.0, 1.0, 1.0, 1.0, 1.0, 1.0, 1.0, 1.0, 1.0, 1.0, 1.0, 1.0, 1.0, 1.0, 1.0, 1.0, 1.0, 1.0, 1.0, 1.0, 1.0, 1.0, 1.0, 1.0, 1.0, 1.0, 1.0, 1.0, 1.0, 1.0, 1.0, 1.0, 1.0, 1.0, 1.0, 1.0, 1.0, 1.0, 1.0, 1.0, 1.0, 1.0, 1.0, 1.0, 1.0, 1.0, 1.0, 1.0, 1.0, 1.0, 1.0, 1.0, 1.0, 1.0, 1.0, 1.0, 1.0, 1.0, 1.0, 1.0, 1.0, 1.0, 1.0, 1.0, 1.0, 1.0, 1.0, 1.0, 1.0, 1.0, 1.0, 1.0, 1.0, 1.0, 1.0, 1.0, 1.0, 1.0, 1.0, 1.0, 1.0, 1.0, 1.0, 1.0, 1.0, 1.0, 1.0, 1.0, 1.0, 1.0, 1.0, 1.0, 1.0, 1.0, 1.0, 1.0, 1.0, 1.0, 1.0, 1.0, 1.0, 1.0, 1.0, 1.0, 1.0, 1.0, 1.0, 1.0, 1.0, 1.0, 1.0, 1.0, 1.0, 1.0, 1.0, 1.0, 1.0, 1.0, 1.0, 1.0, 1.0, 1.0, 1.0, 1.0, 1.0, 1.0, 1.0, 1.0, 1.0, 1.0, 1.0, 1.0, 1.0, 1.0, 1.0, 1.0, 1.0, 1.0, 1.0, 1.0, 1.0, 1.0, 1.0, 1.0, 1.0, 1.0, 1.0, 1.0, 1.0, 1.0, 1.0, 1.0, 1.0, 1.0, 1.0, 1.0, 1.0, 1.0, 1.0, 1.0, 1.0, 1.0, 1.0, 1.0, 1.0, 1.0, 1.0, 1.0, 1.0, 1.0, 1.0, 1.0, 1.0, 1.0, 1.0, 1.0, 1.0, 1.0, 1.0, 1.0, 1.0, 1.0, 1.0, 1.0, 1.0, 1.0, 1.0, 1.0, 1.0, 1.0, 1.0, 1.0, 1.0, 1.0, 1.0, 1.0, 1.0, 1.0, 1.0, 1.0, 1.0, 1.0, 1.0, 1.0, 1.0, 1.0, 1.0, 1.0, 1.0, 1.0, 1.0, 1.0, 1.0, 1.0, 1.0, 1.0, 1.0, 1.0, 1.0, 1.0, 1.0, 1.0, 1.0, 1.0, 1.0, 1.0, 1.0, 1.0, 1.0, 1.0, 1.0, 1.0, 1.0, 1.0, 1.0, 1.0, 1.0, 1.0, 1.0, 1.0, 1.0, 1.0, 1.0, 1.0, 1.0, 1.0, 1.0, 1.0, 1.0, 1.0, 1.0, 1.0, 1.0, 1.0, 1.0, 1.0, 1.0, 1.0, 1.0, 1.0, 1.0, 1.0, 1.0, 1.0, 1.0, 1.0, 1.0, 1.0, 1.0, 1.0, 1.0, 1.0, 1.0, 1.0, 1.0, 1.0, 1.0, 1.0, 1.0, 1.0, 1.0, 1.0, 1.0, 1.0, 1.0, 1.0, 1.0, 1.0, 1.0, 1.0, 1.0, 1.0, 1.0, 1.0, 1.0, 1.0, 1.0, 1.0, 1.0, 1.0, 1.0, 1.0, 1.0, 1.0, 1.0, 1.0, 1.0, 1.0, 1.0, 1.0, 1.0, 1.0, 1.0, 1.0, 1.0, 1.0, 1.0, 1.0, 1.0, 1.0, 1.0, 1.0, 1.0, 1.0, 1.0, 1.0, 1.0, 1.0, 1.0, 1.0, 1.0, 1.0, 1.0, 1.0, 1.0, 1.0, 1.0, 1.0, 1.0, 1.0, 1.0, 1.0, 1.0, 1.0, 1.0, 1.0, 1.0, 1.0, 1.0, 1.0, 1.0, 1.0, 1.0, 1.0, 1.0, 1.0, 1.0, 1.0, 1.0, 1.0, 1.0, 1.0, 1.0, 1.0, 1.0, 1.0, 1.0, 1.0, 1.0, 1.0, 1.0, 1.0, 1.0, 1.0, 1.0, 1.0, 1.0, 1.0, 1.0, 1.0, 1.0, 1.0, 1.0, 1.0, 1.0, 1.0, 1.0, 1.0, 1.0, 1.0, 1.0, 1.0, 1.0, 1.0, 1.0, 1.0, 1.0, 1.0, 1.0, 1.0, 1.0, 1.0, 1.0, 1.0, 1.0, 1.0, 1.0, 1.0, 1.0, 1.0, 1.0, 1.0, 1.0, 1.0, 1.0, 1.0, 1.0, 1.0, 1.0, 1.0, 1.0, 1.0, 1.0, 1.0, 1.0, 1.0, 1.0, 1.0, 1.0, 1.0, 1.0, 1.0, 1.0, 1.0, 1.0, 1.0, 1.0, 1.0, 1.0, 1.0, 1.0, 1.0, 1.0, 1.0, 1.0, 1.0, 1.0, 1.0, 1.0, 1.0, 1.0, 1.0, 1.0, 1.0, 1.0, 1.0, 1.0, 1.0, 1.0, 1.0, 1.0, 1.0, 1.0, 1.0, 1.0, 1.0, 1.0, 1.0, 1.0, 1.0, 1.0, 1.0, 1.0, 1.0, 1.0, 1.0, 1.0, 1.0, 1.0, 1.0, 1.0, 1.0, 1.0, 1.0, 1.0, 1.0, 1.0, 1.0, 1.0, 1.0, 1.0, 1.0, 1.0, 1.0, 1.0, 1.0, 1.0, 1.0, 1.0, 1.0, 1.0, 1.0, 1.0, 1.0, 1.0, 1.0, 1.0, 1.0, 1.0, 1.0, 1.0, 1.0, 1.0, 1.0, 1.0, 1.0, 1.0, 1.0, 1.0, 1.0, 1.0, 1.0, 1.0, 1.0, 1.0, 1.0, 1.0, 1.0, 1.0, 1.0, 1.0, 1.0, 1.0, 1.0, 1.0, 1.0, 1.0, 1.0, 1.0, 1.0, 1.0, 1.0, 1.0, 1.0, 1.0, 1.0, 1.0, 1.0, 1.0, 1.0, 1.0, 1.0, 1.0, 1.0, 1.0, 1.0, 1.0, 1.0, 1.0, 1.0, 1.0, 1.0, 1.0, 1.0, 1.0, 1.0, 1.0, 1.0, 1.0, 1.0, 1.0, 1.0, 1.0, 1.0, 1.0, 1.0, 1.0, 1.0, 1.0, 1.0, 1.0, 1.0, 1.0, 1.0, 1.0, 1.0, 1.0, 1.0, 1.0, 1.0, 1.0, 1.0, 1.0, 1.0, 1.0, 1.0, 1.0, 1.0, 1.0, 1.0, 1.0, 1.0, 1.0, 1.0, 1.0, 1.0, 1.0, 1.0, 1.0, 1.0, 1.0, 1.0, 1.0, 1.0, 1.0, 1.0, 1.0, 1.0, 1.0, 1.0, 1.0, 1.0, 1.0, 1.0, 1.0, 1.0, 1.0, 1.0, 1.0, 1.0, 1.0, 1.0, 1.0, 1.0, 1.0, 1.0, 1.0, 1.0, 1.0, 1.0, 1.0, 1.0, 1.0, 1.0, 1.0, 1.0, 1.0, 1.0, 1.0, 1.0, 1.0, 1.0, 1.0, 1.0, 1.0, 1.0, 1.0, 1.0, 1.0, 1.0, 1.0, 1.0, 1.0, 1.0, 1.0, 1.0, 1.0, 1.0, 1.0, 1.0, 1.0, 1.0, 1.0, 1.0, 1.0, 1.0, 1.0, 1.0, 1.0, 1.0, 1.0, 1.0, 1.0, 1.0, 1.0, 1.0, 1.0, 1.0, 1.0, 1.0, 1.0, 1.0, 1.0, 1.0, 1.0, 1.0, 1.0, 1.0, 1.0, 1.0, 1.0, 1.0, 1.0, 1.0, 1.0, 1.0, 1.0, 1.0, 1.0, 1.0, 1.0, 1.0, 1.0, 1.0, 1.0, 1.0, 1.0, 1.0, 1.0, 1.0, 1.0, 1.0, 1.0, 1.0, 1.0, 1.0, 1.0, 1.0, 1.0, 1.0, 1.0, 1.0, 1.0, 1.0, 1.0, 1.0, 1.0, 1.0, 1.0, 1.0, 1.0, 1.0, 1.0, 1.0, 1.0, 1.0, 1.0, 1.0, 1.0, 1.0, 1.0, 1.0, 1.0, 1.0, 1.0, 1.0, 1.0, 1.0, 1.0, 1.0, 1.0, 1.0, 1.0, 1.0, 1.0, 1.0, 1.0, 1.0, 1.0, 1.0, 1.0, 1.0, 1.0, 1.0, 1.0, 1.0, 1.0, 1.0, 1.0, 1.0, 1.0, 1.0, 1.0, 1.0, 1.0, 1.0, 1.0, 1.0, 1.0, 1.0, 1.0, 1.0, 1.0, 1.0, 1.0, 1.0, 1.0, 1.0, 1.0, 1.0, 1.0, 1.0, 1.0, 1.0, 1.0, 1.0, 1.0, 1.0, 1.0, 1.0, 1.0, 1.0, 1.0, 1.0, 1.0, 1.0, 1.0, 1.0, 1.0, 1.0, 1.0, 1.0, 1.0, 1.0, 1.0, 1.0, 1.0, 1.0, 1.0, 1.0, 1.0, 1.0, 1.0, 1.0, 1.0, 1.0, 1.0, 1.0, 1.0, 1.0, 1.0, 1.0, 1.0, 1.0, 1.0, 1.0, 1.0, 1.0, 1.0, 1.0, 1.0, 1.0, 1.0, 1.0, 1.0, 1.0, 1.0, 1.0, 1.0, 1.0, 1.0, 1.0, 1.0, 1.0, 1.0, 1.0, 1.0, 1.0, 1.0, 1.0, 1.0, 1.0, 1.0, 1.0, 1.0, 1.0, 1.0, 1.0, 1.0, 1.0, 1.0, 1.0, 1.0, 1.0, 1.0, 1.0, 1.0, 1.0, 1.0, 1.0, 1.0, 1.0, 1.0, 1.0, 1.0, 1.0, 1.0, 1.0, 1.0, 1.0, 1.0, 1.0, 1.0, 1.0, 1.0, 1.0, 1.0, 1.0, 1.0, 1.0, 1.0, 1.0, 1.0, 1.0, 1.0, 1.0, 1.0, 1.0, 1.0, 1.0, 1.0, 1.0, 1.0, 1.0, 1.0, 1.0, 1.0, 1.0, 1.0, 1.0, 1.0, 1.0, 1.0, 1.0, 1.0, 1.0, 1.0, 1.0, 1.0, 1.0, 1.0, 1.0, 1.0, 1.0, 1.0, 1.0, 1.0, 1.0, 1.0, 1.0, 1.0, 1.0, 1.0, 1.0, 1.0, 1.0, 1.0, 1.0, 1.0, 1.0, 1.0, 1.0, 1.0, 1.0, 1.0, 1.0, 1.0, 1.0, 1.0, 1.0, 1.0, 1.0, 1.0, 1.0, 1.0, 1.0, 1.0, 1.0, 1.0, 1.0, 1.0, 1.0, 1.0, 1.0, 1.0, 1.0, 1.0, 1.0, 1.0, 1.0, 1.0, 1.0, 1.0, 1.0, 1.0, 1.0, 1.0, 1.0, 1.0, 1.0, 1.0, 1.0, 1.0, 1.0, 1.0, 1.0, 1.0, 1.0, 1.0, 1.0, 1.0, 1.0, 1.0, 1.0, 1.0, 1.0, 1.0, 1.0, 1.0, 1.0, 1.0, 1.0, 1.0, 1.0, 1.0, 1.0, 1.0, 1.0, 1.0, 1.0, 1.0, 1.0, 1.0, 1.0, 1.0, 1.0, 1.0, 1.0, 1.0, 1.0, 1.0, 1.0, 1.0, 1.0, 1.0, 1.0, 1.0, 1.0, 1.0, 1.0, 1.0, 1.0, 1.0, 1.0, 1.0, 1.0, 1.0, 1.0, 1.0, 1.0, 1.0, 1.0, 1.0, 1.0, 1.0, 1.0, 1.0, 1.0, 1.0, 1.0, 1.0, 1.0, 1.0, 1.0, 1.0, 1.0, 1.0, 1.0, 1.0, 1.0, 1.0, 1.0, 1.0, 1.0, 1.0, 1.0, 1.0, 1.0, 1.0, 1.0, 1.0, 1.0, 1.0, 1.0, 1.0, 1.0, 1.0, 1.0, 1.0, 1.0, 1.0, 1.0, 1.0, 1.0, 1.0, 1.0, 1.0, 1.0, 1.0, 1.0, 1.0, 1.0, 1.0, 1.0, 1.0, 1.0, 1.0, 1.0, 1.0, 1.0, 1.0, 1.0, 1.0, 1.0, 1.0, 1.0, 1.0, 1.0, 1.0, 1.0, 1.0, 1.0, 1.0, 1.0, 1.0, 1.0, 1.0, 1.0, 1.0, 1.0, 1.0, 1.0, 1.0, 1.0, 1.0, 1.0, 1.0, 1.0, 1.0, 1.0, 1.0, 1.0, 1.0, 1.0, 1.0, 1.0, 1.0, 1.0, 1.0, 1.0, 1.0, 1.0, 1.0, 1.0, 1.0, 1.0, 1.0, 1.0, 1.0, 1.0, 1.0, 1.0, 1.0, 1.0, 1.0, 1.0, 1.0, 1.0, 1.0, 1.0, 1.0, 1.0, 1.0, 1.0, 1.0, 1.0, 1.0, 1.0, 1.0, 1.0, 1.0, 1.0, 1.0, 1.0, 1.0, 1.0, 1.0, 1.0, 1.0, 1.0, 1.0, 1.0, 1.0, 1.0, 1.0, 1.0, 1.0, 1.0, 1.0, 1.0, 1.0, 1.0, 1.0, 1.0, 1.0, 1.0, 1.0, 1.0, 1.0, 1.0, 1.0, 1.0, 1.0, 1.0, 1.0, 1.0, 1.0, 1.0, 1.0, 1.0, 1.0, 1.0, 1.0, 1.0, 1.0, 1.0, 1.0, 1.0, 1.0, 1.0, 1.0, 1.0, 1.0, 1.0, 1.0, 1.0, 1.0, 1.0, 1.0, 1.0, 1.0, 1.0, 1.0, 1.0, 1.0, 1.0, 1.0, 1.0, 1.0, 1.0, 1.0, 1.0, 1.0, 1.0, 1.0, 1.0, 1.0, 1.0, 1.0, 1.0, 1.0, 1.0, 1.0, 1.0, 1.0, 1.0, 1.0, 1.0, 1.0, 1.0, 1.0, 1.0, 1.0, 1.0, 1.0, 1.0, 1.0, 1.0, 1.0, 1.0, 1.0, 1.0, 1.0, 1.0, 1.0, 1.0, 1.0, 1.0, 1.0, 1.0, 1.0, 1.0, 1.0, 1.0, 1.0, 1.0, 1.0, 1.0, 1.0, 1.0, 1.0, 1.0, 1.0, 1.0, 1.0, 1.0, 1.0, 1.0, 1.0, 1.0, 1.0, 1.0, 1.0, 1.0, 1.0, 1.0, 1.0, 1.0, 1.0, 1.0, 1.0, 1.0, 1.0, 1.0, 1.0, 1.0, 1.0, 1.0, 1.0, 1.0, 1.0, 1.0, 1.0, 1.0, 1.0, 1.0, 1.0, 1.0, 1.0, 1.0, 1.0, 1.0, 1.0, 1.0, 1.0, 1.0, 1.0, 1.0, 1.0, 1.0, 1.0, 1.0, 1.0, 1.0, 1.0, 1.0, 1.0, 1.0, 1.0, 1.0, 1.0, 1.0, 1.0, 1.0, 1.0, 1.0, 1.0, 1.0, 1.0, 1.0, 1.0, 1.0, 1.0, 1.0, 1.0, 1.0, 1.0, 1.0, 1.0, 1.0, 1.0, 1.0, 1.0, 1.0, 1.0, 1.0, 1.0, 1.0, 1.0, 1.0, 1.0, 1.0, 1.0, 1.0, 1.0, 1.0, 1.0, 1.0, 1.0, 1.0, 1.0, 1.0, 1.0, 1.0, 1.0, 1.0, 1.0, 1.0, 1.0, 1.0, 1.0, 1.0, 1.0, 1.0, 1.0, 1.0, 1.0, 1.0, 1.0, 1.0, 1.0, 1.0, 1.0, 1.0, 1.0, 1.0, 1.0, 1.0, 1.0, 1.0, 1.0, 1.0, 1.0, 1.0, 1.0, 1.0, 1.0, 1.0, 1.0, 1.0, 1.0, 1.0, 1.0, 1.0, 1.0, 1.0, 1.0, 1.0, 1.0, 1.0, 1.0, 1.0, 1.0, 1.0, 1.0, 1.0, 1.0, 1.0, 1.0, 1.0, 1.0, 1.0, 1.0, 1.0, 1.0, 1.0, 1.0, 1.0, 1.0, 1.0, 1.0, 1.0, 1.0, 1.0, 1.0, 1.0, 1.0, 1.0, 1.0, 1.0, 1.0, 1.0, 1.0, 1.0, 1.0, 1.0, 1.0, 1.0, 1.0, 1.0, 1.0, 1.0, 1.0, 1.0, 1.0, 1.0, 1.0, 1.0, 1.0, 1.0, 1.0, 1.0, 1.0, 1.0, 1.0, 1.0, 1.0, 1.0, 1.0, 1.0, 1.0, 1.0, 1.0, 1.0, 1.0, 1.0, 1.0, 1.0, 1.0, 1.0, 1.0, 1.0, 1.0, 1.0, 1.0, 1.0, 1.0, 1.0, 1.0, 1.0, 1.0, 1.0, 1.0, 1.0, 1.0, 1.0, 1.0, 1.0, 1.0, 1.0, 1.0, 1.0, 1.0, 1.0, 1.0, 1.0, 1.0, 1.0, 1.0, 1.0, 1.0, 1.0, 1.0, 1.0, 1.0, 1.0, 1.0, 1.0, 1.0, 1.0, 1.0, 1.0, 1.0, 1.0, 1.0, 1.0, 1.0, 1.0, 1.0, 1.0, 1.0, 1.0, 1.0, 1.0, 1.0, 1.0, 1.0, 1.0, 1.0, 1.0, 1.0, 1.0, 1.0, 1.0, 1.0, 1.0, 1.0, 1.0, 1.0, 1.0, 1.0, 1.0, 1.0, 1.0, 1.0, 1.0, 1.0, 1.0, 1.0, 1.0, 1.0, 1.0, 1.0, 1.0, 1.0, 1.0, 1.0, 1.0, 1.0, 1.0, 1.0, 1.0, 1.0, 1.0, 1.0, 1.0, 1.0, 1.0, 1.0, 1.0, 1.0, 1.0, 1.0, 1.0, 1.0, 1.0, 1.0, 1.0, 1.0, 1.0, 1.0, 1.0, 1.0, 1.0, 1.0, 1.0, 1.0, 1.0, 1.0, 1.0, 1.0, 1.0, 1.0, 1.0, 1.0, 1.0, 1.0, 1.0, 1.0, 1.0, 1.0, 1.0, 1.0, 1.0, 1.0, 1.0, 1.0, 1.0, 1.0, 1.0, 1.0, 1.0, 1.0, 1.0, 1.0, 1.0, 1.0, 1.0, 1.0, 1.0, 1.0, 1.0, 1.0, 1.0, 1.0, 1.0, 1.0, 1.0, 1.0, 1.0, 1.0, 1.0, 1.0, 1.0, 1.0, 1.0, 1.0, 1.0, 1.0, 1.0, 1.0, 1.0, 1.0, 1.0, 1.0, 1.0, 1.0, 1.0, 1.0, 1.0, 1.0, 1.0, 1.0, 1.0, 1.0, 1.0, 1.0, 1.0, 1.0, 1.0, 1.0, 1.0, 1.0, 1.0, 1.0, 1.0, 1.0, 1.0, 1.0, 1.0, 1.0, 1.0, 1.0, 1.0, 1.0, 1.0, 1.0, 1.0, 1.0, 1.0, 1.0, 1.0, 1.0, 1.0, 1.0, 1.0, 1.0, 1.0, 1.0, 1.0, 1.0, 1.0, 1.0, 1.0, 1.0, 1.0, 1.0, 1.0, 1.0, 1.0, 1.0, 1.0, 1.0, 1.0, 1.0, 1.0, 1.0, 1.0, 1.0, 1.0, 1.0, 1.0, 1.0, 1.0, 1.0, 1.0, 1.0, 1.0, 1.0, 1.0, 1.0, 1.0, 1.0, 1.0, 1.0, 1.0, 1.0, 1.0, 1.0, 1.0, 1.0, 1.0, 1.0, 1.0, 1.0, 1.0, 1.0, 1.0, 1.0, 1.0, 1.0, 1.0, 1.0, 1.0, 1.0, 1.0, 1.0, 1.0, 1.0, 1.0, 1.0, 1.0, 1.0, 1.0, 1.0, 1.0, 1.0, 1.0, 1.0, 1.0, 1.0, 1.0, 1.0, 1.0, 1.0, 1.0, 1.0, 1.0, 1.0, 1.0, 1.0, 1.0, 1.0, 1.0, 1.0, 1.0, 1.0, 1.0, 1.0, 1.0, 1.0, 1.0, 1.0, 1.0, 1.0, 1.0, 1.0, 1.0, 1.0, 1.0, 1.0, 1.0, 1.0, 1.0, 1.0, 1.0, 1.0, 1.0, 1.0, 1.0, 1.0, 1.0, 1.0, 1.0, 1.0, 1.0, 1.0, 1.0, 1.0, 1.0, 1.0, 1.0, 1.0, 1.0, 1.0, 1.0, 1.0, 1.0, 1.0, 1.0, 1.0, 1.0, 1.0, 1.0, 1.0, 1.0, 1.0, 1.0, 1.0, 1.0, 1.0, 1.0, 1.0, 1.0, 1.0, 1.0, 1.0, 1.0, 1.0, 1.0, 1.0, 1.0, 1.0, 1.0, 1.0, 1.0, 1.0, 1.0, 1.0, 1.0, 1.0, 1.0, 1.0, 1.0, 1.0, 1.0, 1.0, 1.0, 1.0, 1.0, 1.0, 1.0, 1.0, 1.0, 1.0, 1.0, 1.0, 1.0, 1.0, 1.0, 1.0, 1.0, 1.0, 1.0, 1.0, 1.0, 1.0, 1.0, 1.0, 1.0, 1.0, 1.0, 1.0, 1.0, 1.0, 1.0, 1.0, 1.0, 1.0, 1.0, 1.0, 1.0, 1.0, 1.0, 1.0, 1.0, 1.0, 1.0, 1.0, 1.0, 1.0, 1.0, 1.0, 1.0, 1.0, 1.0, 1.0, 1.0, 1.0, 1.0, 1.0, 1.0, 1.0, 1.0, 1.0, 1.0, 1.0, 1.0, 1.0, 1.0, 1.0, 1.0, 1.0, 1.0, 1.0, 1.0, 1.0, 1.0, 1.0, 1.0, 1.0, 1.0, 1.0, 1.0, 1.0, 1.0, 1.0, 1.0, 1.0, 1.0, 1.0, 1.0, 1.0, 1.0, 1.0, 1.0, 1.0, 1.0, 1.0, 1.0, 1.0, 1.0, 1.0, 1.0, 1.0, 1.0, 1.0, 1.0, 1.0, 1.0, 1.0, 1.0, 1.0, 1.0, 1.0, 1.0, 1.0, 1.0, 1.0, 1.0, 1.0, 1.0, 1.0, 1.0, 1.0, 1.0, 1.0, 1.0, 1.0, 1.0, 1.0, 1.0, 1.0, 1.0, 1.0, 1.0, 1.0, 1.0, 1.0, 1.0, 1.0, 1.0, 1.0, 1.0, 1.0, 1.0, 1.0, 1.0, 1.0, 1.0, 1.0, 1.0, 1.0, 1.0, 1.0, 1.0, 1.0, 1.0, 1.0, 1.0, 1.0, 1.0, 1.0, 1.0, 1.0, 1.0, 1.0, 1.0, 1.0, 1.0, 1.0, 1.0, 1.0, 1.0, 1.0, 1.0, 1.0, 1.0, 1.0, 1.0, 1.0, 1.0, 1.0, 1.0, 1.0, 1.0, 1.0, 1.0, 1.0, 1.0, 1.0, 1.0, 1.0, 1.0, 1.0, 1.0, 1.0, 1.0, 1.0, 1.0, 1.0, 1.0, 1.0, 1.0, 1.0, 1.0, 1.0, 1.0, 1.0, 1.0, 1.0, 1.0, 1.0, 1.0, 1.0, 1.0, 1.0, 1.0, 1.0, 1.0, 1.0, 1.0, 1.0, 1.0, 1.0, 1.0, 1.0, 1.0, 1.0, 1.0, 1.0, 1.0, 1.0, 1.0, 1.0, 1.0, 1.0, 1.0, 1.0, 1.0, 1.0, 1.0, 1.0, 1.0, 1.0, 1.0, 1.0, 1.0, 1.0, 1.0, 1.0, 1.0, 1.0, 1.0, 1.0, 1.0, 1.0, 1.0, 1.0, 1.0, 1.0, 1.0, 1.0, 1.0, 1.0, 1.0, 1.0, 1.0, 1.0, 1.0, 1.0, 1.0, 1.0, 1.0, 1.0, 1.0, 1.0, 1.0, 1.0, 1.0, 1.0, 1.0, 1.0, 1.0, 1.0, 1.0, 1.0, 1.0, 1.0, 1.0, 1.0, 1.0, 1.0, 1.0, 1.0, 1.0, 1.0, 1.0, 1.0, 1.0, 1.0, 1.0, 1.0, 1.0, 1.0, 1.0, 1.0, 1.0, 1.0, 1.0, 1.0, 1.0, 1.0, 1.0, 1.0, 1.0, 1.0, 1.0, 1.0, 1.0, 1.0, 1.0, 1.0, 1.0, 1.0, 1.0, 1.0, 1.0, 1.0, 1.0, 1.0, 1.0, 1.0, 1.0, 1.0, 1.0, 1.0, 1.0, 1.0, 1.0, 1.0, 1.0, 1.0, 1.0])
me_beam24_002.materials.append(mat_beam24_002)
me_beam24_002.use_remesh_preserve_volume = False
me_beam24_002.use_remesh_preserve_attributes = False
me_beam24_002.use_mirror_vertex_groups = False
me_beam24_002.update()
me_beam24_002.normals_split_custom_set([tuple(v) for v in zip(*[iter([0.0, -0.866, 0.5, 0.0, -0.866, 0.5, 0.0, -0.866, 0.5, 0.0, -0.866, 0.5, 0.0, -0.866, 0.5, 0.0, -0.866, 0.5, 0.0, 0.0, 1.0, 0.0, 0.0, 1.0, 0.0, 0.0, 1.0, 0.0, 0.0, 1.0, 0.0, 0.0, 1.0, 0.0, 0.0, 1.0, 0.0, -0.866, -0.5, 0.0, -0.866, -0.5, 0.0, -0.866, -0.5, 0.0, -0.866, -0.5, 0.0, -0.866, -0.5, 0.0, -0.866, -0.5, 0.1743, 0.9847, -9.136e-07, 0.1721, 0.9, 0.4005, 0.3147, 0.867, 0.3863, 0.1743, 0.9847, -9.136e-07, 0.3147, 0.867, 0.3863, 0.3179, 0.9481, -3.699e-06, 0.1721, 0.9, -0.4005, 0.1743, 0.9847, -9.136e-07, 0.3179, 0.9481, -3.699e-06, 0.1721, 0.9, -0.4005, 0.3179, 0.9481, -3.699e-06, 0.3147, 0.867, -0.3864, 0.1673, 0.6716, -0.7218, 0.1721, 0.9, -0.4005, 0.3147, 0.867, -0.3864, 0.1673, 0.6716, -0.7218, 0.3147, 0.867, -0.3864, 0.3073, 0.6478, -0.6971, 0.1628, 0.3547, -0.9207, 0.1673, 0.6716, -0.7218, 0.3073, 0.6478, -0.6971, 0.1628, 0.3547, -0.9207, 0.3073, 0.6478, -0.6971, 0.3002, 0.3425, -0.8902, 0.161, -4.518e-07, -0.987, 0.1628, 0.3547, -0.9207, 0.3002, 0.3425, -0.8902, 0.161, -4.518e-07, -0.987, 0.3002, 0.3425, -0.8902, 0.2974, -2.782e-06, -0.9547, 0.3147, 0.867, -0.3864, 0.3179, 0.9481, -3.699e-06, 0.5755, 0.8178, -4.622e-06, 0.3179, 0.9481, -3.699e-06, 0.3147, 0.867, 0.3863, 0.5711, 0.7495, 0.3349, 0.3179, 0.9481, -3.699e-06, 0.5711, 0.7495, 0.3349, 0.5755, 0.8178, -4.622e-06, 0.5755, 0.8178, -4.622e-06, 0.5711, 0.7495, 0.3349, 0.792, 0.557, 0.25, 0.5755, 0.8178, -4.622e-06, 0.792, 0.557, 0.25, 0.7952, 0.6064, -1.146e-07, 0.5711, 0.7495, -0.3349, 0.5755, 0.8178, -4.622e-06, 0.7952, 0.6064, -1.146e-07, 0.3147, 0.867, -0.3864, 0.5755, 0.8178, -4.622e-06, 0.5711, 0.7495, -0.3349, 0.3073, 0.6478, -0.6971, 0.3147, 0.867, -0.3864, 0.5711, 0.7495, -0.3349, 0.1721, 0.9, 0.4005, 0.1673, 0.6716, 0.7218, 0.3073, 0.6478, 0.6971, 0.1721, 0.9, 0.4005, 0.3073, 0.6478, 0.6971, 0.3147, 0.867, 0.3863, 0.3147, 0.867, 0.3863, 0.3073, 0.6478, 0.6971, 0.5608, 0.5628, 0.6072, 0.3147, 0.867, 0.3863, 0.5608, 0.5628, 0.6072, 0.5711, 0.7495, 0.3349, 0.5711, 0.7495, 0.3349, 0.5608, 0.5628, 0.6072, 0.7844, 0.4207, 0.4558, 0.5711, 0.7495, 0.3349, 0.7844, 0.4207, 0.4558, 0.792, 0.557, 0.25, 1.0, 7.779e-07, 3.402e-06, 0.792, 0.557, 0.25, 0.7844, 0.4207, 0.4558, 1.0, 7.779e-07, 3.402e-06, 0.7952, 0.6064, -1.146e-07, 0.792, 0.557, 0.25, 1.0, 7.779e-07, 3.402e-06, 0.792, 0.557, -0.25, 0.7952, 0.6064, -1.146e-07, 0.5711, 0.7495, -0.3349, 0.7952, 0.6064, -1.146e-07, 0.792, 0.557, -0.25, 0.551, 0.2991, -0.7791, 0.5608, 0.5628, -0.6072, 0.7844, 0.4207, -0.4558, 0.5608, 0.5628, -0.6072, 0.792, 0.557, -0.25, 0.7844, 0.4207, -0.4558, 1.0, 7.779e-07, 3.402e-06, 0.7844, 0.4207, -0.4558, 0.792, 0.557, -0.25, 1.0, 7.779e-07, 3.402e-06, 0.7771, 0.2248, -0.5879, 0.7844, 0.4207, -0.4558, 1.0, 7.779e-07, 3.402e-06, 0.7741, 7.815e-07, -0.6331, 0.7771, 0.2248, -0.5879, 1.0, 7.779e-07, 3.402e-06, 0.7771, -0.2248, -0.5879, 0.7741, 7.815e-07, -0.6331, 1.0, 7.779e-07, 3.402e-06, 0.7844, -0.4207, -0.4558, 0.7771, -0.2248, -0.5879, 1.0, 7.779e-07, 3.402e-06, 0.792, -0.557, -0.25, 0.7844, -0.4207, -0.4558, 1.0, 7.779e-07, 3.402e-06, 0.7952, -0.6064, -1.468e-06, 0.792, -0.557, -0.25, 1.0, 7.779e-07, 3.402e-06, 0.792, -0.557, 0.25, 0.7952, -0.6064, -1.468e-06, 1.0, 7.779e-07, 3.402e-06, 0.7844, -0.4207, 0.4558, 0.792, -0.557, 0.25, 1.0, 7.779e-07, 3.402e-06, 0.7771, -0.2248, 0.5879, 0.7844, -0.4207, 0.4558, 1.0, 7.779e-07, 3.402e-06, 0.7741, -4.362e-06, 0.6331, 0.7771, -0.2248, 0.5879, 0.547, -2.911e-06, 0.8371, 0.7771, -0.2248, 0.5879, 0.7741, -4.362e-06, 0.6331, 0.547, -2.911e-06, 0.8371, 0.551, -0.2991, 0.7791, 0.7771, -0.2248, 0.5879, 0.551, -0.2991, 0.7791, 0.7844, -0.4207, 0.4558, 0.7771, -0.2248, 0.5879, 0.551, -0.2991, 0.7791, 0.5608, -0.5628, 0.6072, 0.7844, -0.4207, 0.4558, 0.5608, -0.5628, 0.6072, 0.792, -0.557, 0.25, 0.7844, -0.4207, 0.4558, 0.5608, -0.5628, 0.6072, 0.5711, -0.7495, 0.3349, 0.792, -0.557, 0.25, 0.5711, -0.7495, 0.3349, 0.7952, -0.6064, -1.468e-06, 0.792, -0.557, 0.25, 0.5711, -0.7495, 0.3349, 0.5755, -0.8178, 3.969e-06, 0.7952, -0.6064, -1.468e-06, 0.5755, -0.8178, 3.969e-06, 0.792, -0.557, -0.25, 0.7952, -0.6064, -1.468e-06, 0.551, 0.2991, 0.7791, 0.547, -2.911e-06, 0.8371, 0.7741, -4.362e-06, 0.6331, 0.551, 0.2991, 0.7791, 0.7741, -4.362e-06, 0.6331, 0.7771, 0.2248, 0.5879, 0.2974, 4.677e-06, 0.9547, 0.3002, -0.3425, 0.8902, 0.551, -0.2991, 0.7791, 0.2974, 4.677e-06, 0.9547, 0.551, -0.2991, 0.7791, 0.547, -2.911e-06, 0.8371, 0.3002, 0.3425, 0.8902, 0.2974, 4.677e-06, 0.9547, 0.547, -2.911e-06, 0.8371, 0.3002, 0.3425, 0.8902, 0.547, -2.911e-06, 0.8371, 0.551, 0.2991, 0.7791, 0.3073, 0.6478, 0.6971, 0.3002, 0.3425, 0.8902, 0.551, 0.2991, 0.7791, 0.3073, 0.6478, 0.6971, 0.551, 0.2991, 0.7791, 0.5608, 0.5628, 0.6072, 0.5608, 0.5628, 0.6072, 0.551, 0.2991, 0.7791, 0.7771, 0.2248, 0.5879, 0.5608, 0.5628, 0.6072, 0.7771, 0.2248, 0.5879, 0.7844, 0.4207, 0.4558, 1.0, 7.779e-07, 3.402e-06, 0.7844, 0.4207, 0.4558, 0.7771, 0.2248, 0.5879, 1.0, 7.779e-07, 3.402e-06, 0.7771, 0.2248, 0.5879, 0.7741, -4.362e-06, 0.6331, 0.1673, -0.6716, 0.7218, 0.1721, -0.9, 0.4005, 0.3147, -0.867, 0.3864, 0.1673, -0.6716, 0.7218, 0.3147, -0.867, 0.3864, 0.3073, -0.6478, 0.6971, 0.1628, -0.3547, 0.9207, 0.1673, -0.6716, 0.7218, 0.3073, -0.6478, 0.6971, 0.1628, -0.3547, 0.9207, 0.3073, -0.6478, 0.6971, 0.3002, -0.3425, 0.8902, 0.161, 2.347e-06, 0.987, 0.1628, -0.3547, 0.9207, 0.3002, -0.3425, 0.8902, 0.161, 2.347e-06, 0.987, 0.3002, -0.3425, 0.8902, 0.2974, 4.677e-06, 0.9547, 0.1628, 0.3547, 0.9207, 0.161, 2.347e-06, 0.987, 0.2974, 4.677e-06, 0.9547, 0.1628, 0.3547, 0.9207, 0.2974, 4.677e-06, 0.9547, 0.3002, 0.3425, 0.8902, 0.1673, 0.6716, 0.7218, 0.1628, 0.3547, 0.9207, 0.3002, 0.3425, 0.8902, 0.1673, 0.6716, 0.7218, 0.3002, 0.3425, 0.8902, 0.3073, 0.6478, 0.6971, 0.3147, -0.867, -0.3864, 0.3073, -0.6478, -0.6971, 0.5608, -0.5628, -0.6072, 0.3147, -0.867, -0.3864, 0.5608, -0.5628, -0.6072, 0.5711, -0.7495, -0.3349, 0.3179, -0.9481, 5.516e-06, 0.3147, -0.867, -0.3864, 0.5711, -0.7495, -0.3349, 0.3179, -0.9481, 5.516e-06, 0.5711, -0.7495, -0.3349, 0.5755, -0.8178, 3.969e-06, 0.3147, -0.867, 0.3864, 0.3179, -0.9481, 5.516e-06, 0.5755, -0.8178, 3.969e-06, 0.3147, -0.867, 0.3864, 0.5755, -0.8178, 3.969e-06, 0.5711, -0.7495, 0.3349, 0.3073, -0.6478, 0.6971, 0.3147, -0.867, 0.3864, 0.5711, -0.7495, 0.3349, 0.3073, -0.6478, 0.6971, 0.5711, -0.7495, 0.3349, 0.5608, -0.5628, 0.6072, 0.3002, -0.3425, 0.8902, 0.3073, -0.6478, 0.6971, 0.5608, -0.5628, 0.6072, 0.3002, -0.3425, 0.8902, 0.5608, -0.5628, 0.6072, 0.551, -0.2991, 0.7791, 0.5755, -0.8178, 3.969e-06, 0.5711, -0.7495, -0.3349, 0.792, -0.557, -0.25, 0.5711, -0.7495, -0.3349, 0.7844, -0.4207, -0.4558, 0.792, -0.557, -0.25, 0.5711, -0.7495, -0.3349, 0.5608, -0.5628, -0.6072, 0.7844, -0.4207, -0.4558, 0.5608, -0.5628, -0.6072, 0.7771, -0.2248, -0.5879, 0.7844, -0.4207, -0.4558, 0.5608, -0.5628, -0.6072, 0.5509, -0.2991, -0.7791, 0.7771, -0.2248, -0.5879, 0.5509, -0.2991, -0.7791, 0.7741, 7.815e-07, -0.6331, 0.7771, -0.2248, -0.5879, 0.5509, -0.2991, -0.7791, 0.547, -3.929e-06, -0.8371, 0.7741, 7.815e-07, -0.6331, 0.547, -3.929e-06, -0.8371, 0.7771, 0.2248, -0.5879, 0.7741, 7.815e-07, -0.6331, 0.547, -3.929e-06, -0.8371, 0.551, 0.2991, -0.7791, 0.7771, 0.2248, -0.5879, 0.551, 0.2991, -0.7791, 0.7844, 0.4207, -0.4558, 0.7771, 0.2248, -0.5879, 0.5608, 0.5628, -0.6072, 0.5711, 0.7495, -0.3349, 0.792, 0.557, -0.25, 0.3073, 0.6478, -0.6971, 0.5711, 0.7495, -0.3349, 0.5608, 0.5628, -0.6072, 0.3002, 0.3425, -0.8902, 0.3073, 0.6478, -0.6971, 0.5608, 0.5628, -0.6072, 0.3002, 0.3425, -0.8902, 0.5608, 0.5628, -0.6072, 0.551, 0.2991, -0.7791, 0.2974, -2.782e-06, -0.9547, 0.3002, 0.3425, -0.8902, 0.551, 0.2991, -0.7791, 0.2974, -2.782e-06, -0.9547, 0.551, 0.2991, -0.7791, 0.547, -3.929e-06, -0.8371, 0.3002, -0.3425, -0.8902, 0.2974, -2.782e-06, -0.9547, 0.547, -3.929e-06, -0.8371, 0.3002, -0.3425, -0.8902, 0.547, -3.929e-06, -0.8371, 0.5509, -0.2991, -0.7791, 0.3073, -0.6478, -0.6971, 0.3002, -0.3425, -0.8902, 0.5509, -0.2991, -0.7791, 0.3073, -0.6478, -0.6971, 0.5509, -0.2991, -0.7791, 0.5608, -0.5628, -0.6072, 0.1628, -0.3547, -0.9207, 0.161, -4.518e-07, -0.987, 0.2974, -2.782e-06, -0.9547, 0.1628, -0.3547, -0.9207, 0.2974, -2.782e-06, -0.9547, 0.3002, -0.3425, -0.8902, 0.1673, -0.6716, -0.7218, 0.1628, -0.3547, -0.9207, 0.3002, -0.3425, -0.8902, 0.1673, -0.6716, -0.7218, 0.3002, -0.3425, -0.8902, 0.3073, -0.6478, -0.6971, 0.1721, -0.9, -0.4005, 0.1673, -0.6716, -0.7218, 0.3073, -0.6478, -0.6971, 0.1721, -0.9, -0.4005, 0.3073, -0.6478, -0.6971, 0.3147, -0.867, -0.3864, 0.1743, -0.9847, 2.89e-06, 0.1721, -0.9, -0.4005, 0.3147, -0.867, -0.3864, 0.1743, -0.9847, 2.89e-06, 0.3147, -0.867, -0.3864, 0.3179, -0.9481, 5.516e-06, 0.1721, -0.9, 0.4005, 0.1743, -0.9847, 2.89e-06, 0.3179, -0.9481, 5.516e-06, 0.1721, -0.9, 0.4005, 0.3179, -0.9481, 5.516e-06, 0.3147, -0.867, 0.3864, -0.1743, -0.9847, -1.351e-06, -0.1721, -0.9, 0.4005, -0.3147, -0.867, 0.3863, -0.1743, -0.9847, -1.351e-06, -0.3147, -0.867, 0.3863, -0.3179, -0.9481, -3.906e-06, -0.1721, -0.9, -0.4005, -0.1743, -0.9847, -1.351e-06, -0.3179, -0.9481, -3.906e-06, -0.1721, -0.9, -0.4005, -0.3179, -0.9481, -3.906e-06, -0.3147, -0.867, -0.3864, -0.1673, -0.6716, -0.7218, -0.1721, -0.9, -0.4005, -0.3147, -0.867, -0.3864, -0.1673, -0.6716, -0.7218, -0.3147, -0.867, -0.3864, -0.3073, -0.6478, -0.6971, -0.1628, -0.3547, -0.9207, -0.1673, -0.6716, -0.7218, -0.3073, -0.6478, -0.6971, -0.1628, -0.3547, -0.9207, -0.3073, -0.6478, -0.6971, -0.3002, -0.3425, -0.8902, -0.161, 7.072e-07, -0.987, -0.1628, -0.3547, -0.9207, -0.3002, -0.3425, -0.8902, -0.161, 7.072e-07, -0.987, -0.3002, -0.3425, -0.8902, -0.2974, 2.81e-06, -0.9547, -0.3147, -0.867, -0.3864, -0.3179, -0.9481, -3.906e-06, -0.5755, -0.8178, -5.046e-06, -0.3179, -0.9481, -3.906e-06, -0.3147, -0.867, 0.3863, -0.5711, -0.7495, 0.3349, -0.3179, -0.9481, -3.906e-06, -0.5711, -0.7495, 0.3349, -0.5755, -0.8178, -5.046e-06, -0.5755, -0.8178, -5.046e-06, -0.5711, -0.7495, 0.3349, -0.792, -0.557, 0.25, -0.5755, -0.8178, -5.046e-06, -0.792, -0.557, 0.25, -0.7952, -0.6064, -9.977e-08, -0.5711, -0.7495, -0.3349, -0.5755, -0.8178, -5.046e-06, -0.7952, -0.6064, -9.977e-08, -0.3147, -0.867, -0.3864, -0.5755, -0.8178, -5.046e-06, -0.5711, -0.7495, -0.3349, -0.3073, -0.6478, -0.6971, -0.3147, -0.867, -0.3864, -0.5711, -0.7495, -0.3349, -0.1721, -0.9, 0.4005, -0.1673, -0.6716, 0.7218, -0.3073, -0.6478, 0.6971, -0.1721, -0.9, 0.4005, -0.3073, -0.6478, 0.6971, -0.3147, -0.867, 0.3863, -0.3147, -0.867, 0.3863, -0.3073, -0.6478, 0.6971, -0.5608, -0.5628, 0.6072, -0.3147, -0.867, 0.3863, -0.5608, -0.5628, 0.6072, -0.5711, -0.7495, 0.3349, -0.5711, -0.7495, 0.3349, -0.5608, -0.5628, 0.6072, -0.7844, -0.4207, 0.4558, -0.5711, -0.7495, 0.3349, -0.7844, -0.4207, 0.4558, -0.792, -0.557, 0.25, -1.0, -7.447e-07, 3.381e-06, -0.792, -0.557, 0.25, -0.7844, -0.4207, 0.4558, -1.0, -7.447e-07, 3.381e-06, -0.7952, -0.6064, -9.977e-08, -0.792, -0.557, 0.25, -1.0, -7.447e-07, 3.381e-06, -0.792, -0.557, -0.25, -0.7952, -0.6064, -9.977e-08, -0.5711, -0.7495, -0.3349, -0.7952, -0.6064, -9.977e-08, -0.792, -0.557, -0.25, -0.5509, -0.2991, -0.7791, -0.5608, -0.5628, -0.6072, -0.7844, -0.4207, -0.4558, -0.5608, -0.5628, -0.6072, -0.792, -0.557, -0.25, -0.7844, -0.4207, -0.4558, -1.0, -7.447e-07, 3.381e-06, -0.7844, -0.4207, -0.4558, -0.792, -0.557, -0.25, -1.0, -7.447e-07, 3.381e-06, -0.7771, -0.2248, -0.5879, -0.7844, -0.4207, -0.4558, -1.0, -7.447e-07, 3.381e-06, -0.7741, -8.503e-07, -0.6331, -0.7771, -0.2248, -0.5879, -1.0, -7.447e-07, 3.381e-06, -0.7771, 0.2248, -0.5879, -0.7741, -8.503e-07, -0.6331, -1.0, -7.447e-07, 3.381e-06, -0.7844, 0.4207, -0.4558, -0.7771, 0.2248, -0.5879, -1.0, -7.447e-07, 3.381e-06, -0.792, 0.557, -0.25, -0.7844, 0.4207, -0.4558, -1.0, -7.447e-07, 3.381e-06, -0.7952, 0.6064, -1.483e-06, -0.792, 0.557, -0.25, -1.0, -7.447e-07, 3.381e-06, -0.792, 0.557, 0.25, -0.7952, 0.6064, -1.483e-06, -1.0, -7.447e-07, 3.381e-06, -0.7844, 0.4207, 0.4558, -0.792, 0.557, 0.25, -1.0, -7.447e-07, 3.381e-06, -0.7771, 0.2248, 0.5879, -0.7844, 0.4207, 0.4558, -1.0, -7.447e-07, 3.381e-06, -0.7741, 4.959e-06, 0.6331, -0.7771, 0.2248, 0.5879, -0.547, 3.292e-06, 0.8371, -0.7771, 0.2248, 0.5879, -0.7741, 4.959e-06, 0.6331, -0.547, 3.292e-06, 0.8371, -0.551, 0.2991, 0.7791, -0.7771, 0.2248, 0.5879, -0.551, 0.2991, 0.7791, -0.7844, 0.4207, 0.4558, -0.7771, 0.2248, 0.5879, -0.551, 0.2991, 0.7791, -0.5608, 0.5628, 0.6072, -0.7844, 0.4207, 0.4558, -0.5608, 0.5628, 0.6072, -0.792, 0.557, 0.25, -0.7844, 0.4207, 0.4558, -0.5608, 0.5628, 0.6072, -0.5711, 0.7495, 0.3349, -0.792, 0.557, 0.25, -0.5711, 0.7495, 0.3349, -0.7952, 0.6064, -1.483e-06, -0.792, 0.557, 0.25, -0.5711, 0.7495, 0.3349, -0.5755, 0.8178, 4.091e-06, -0.7952, 0.6064, -1.483e-06, -0.5755, 0.8178, 4.091e-06, -0.792, 0.557, -0.25, -0.7952, 0.6064, -1.483e-06, -0.551, -0.2991, 0.7791, -0.547, 3.292e-06, 0.8371, -0.7741, 4.959e-06, 0.6331, -0.551, -0.2991, 0.7791, -0.7741, 4.959e-06, 0.6331, -0.7771, -0.2248, 0.5879, -0.2974, -4.766e-06, 0.9547, -0.3002, 0.3425, 0.8902, -0.551, 0.2991, 0.7791, -0.2974, -4.766e-06, 0.9547, -0.551, 0.2991, 0.7791, -0.547, 3.292e-06, 0.8371, -0.3002, -0.3425, 0.8902, -0.2974, -4.766e-06, 0.9547, -0.547, 3.292e-06, 0.8371, -0.3002, -0.3425, 0.8902, -0.547, 3.292e-06, 0.8371, -0.551, -0.2991, 0.7791, -0.3073, -0.6478, 0.6971, -0.3002, -0.3425, 0.8902, -0.551, -0.2991, 0.7791, -0.3073, -0.6478, 0.6971, -0.551, -0.2991, 0.7791, -0.5608, -0.5628, 0.6072, -0.5608, -0.5628, 0.6072, -0.551, -0.2991, 0.7791, -0.7771, -0.2248, 0.5879, -0.5608, -0.5628, 0.6072, -0.7771, -0.2248, 0.5879, -0.7844, -0.4207, 0.4558, -1.0, -7.447e-07, 3.381e-06, -0.7844, -0.4207, 0.4558, -0.7771, -0.2248, 0.5879, -1.0, -7.447e-07, 3.381e-06, -0.7771, -0.2248, 0.5879, -0.7741, 4.959e-06, 0.6331, -0.1673, 0.6716, 0.7218, -0.1721, 0.9, 0.4005, -0.3147, 0.867, 0.3864, -0.1673, 0.6716, 0.7218, -0.3147, 0.867, 0.3864, -0.3073, 0.6478, 0.6971, -0.1628, 0.3547, 0.9207, -0.1673, 0.6716, 0.7218, -0.3073, 0.6478, 0.6971, -0.1628, 0.3547, 0.9207, -0.3073, 0.6478, 0.6971, -0.3002, 0.3425, 0.8902, -0.161, -2.711e-06, 0.987, -0.1628, 0.3547, 0.9207, -0.3002, 0.3425, 0.8902, -0.161, -2.711e-06, 0.987, -0.3002, 0.3425, 0.8902, -0.2974, -4.766e-06, 0.9547, -0.1628, -0.3547, 0.9207, -0.161, -2.711e-06, 0.987, -0.2974, -4.766e-06, 0.9547, -0.1628, -0.3547, 0.9207, -0.2974, -4.766e-06, 0.9547, -0.3002, -0.3425, 0.8902, -0.1673, -0.6716, 0.7218, -0.1628, -0.3547, 0.9207, -0.3002, -0.3425, 0.8902, -0.1673, -0.6716, 0.7218, -0.3002, -0.3425, 0.8902, -0.3073, -0.6478, 0.6971, -0.3147, 0.867, -0.3864, -0.3073, 0.6478, -0.6971, -0.5608, 0.5628, -0.6072, -0.3147, 0.867, -0.3864, -0.5608, 0.5628, -0.6072, -0.5711, 0.7495, -0.3349, -0.3179, 0.9481, 5.935e-06, -0.3147, 0.867, -0.3864, -0.5711, 0.7495, -0.3349, -0.3179, 0.9481, 5.935e-06, -0.5711, 0.7495, -0.3349, -0.5755, 0.8178, 4.091e-06, -0.3147, 0.867, 0.3864, -0.3179, 0.9481, 5.935e-06, -0.5755, 0.8178, 4.091e-06, -0.3147, 0.867, 0.3864, -0.5755, 0.8178, 4.091e-06, -0.5711, 0.7495, 0.3349, -0.3073, 0.6478, 0.6971, -0.3147, 0.867, 0.3864, -0.5711, 0.7495, 0.3349, -0.3073, 0.6478, 0.6971, -0.5711, 0.7495, 0.3349, -0.5608, 0.5628, 0.6072, -0.3002, 0.3425, 0.8902, -0.3073, 0.6478, 0.6971, -0.5608, 0.5628, 0.6072, -0.3002, 0.3425, 0.8902, -0.5608, 0.5628, 0.6072, -0.551, 0.2991, 0.7791, -0.5755, 0.8178, 4.091e-06, -0.5711, 0.7495, -0.3349, -0.792, 0.557, -0.25, -0.5711, 0.7495, -0.3349, -0.7844, 0.4207, -0.4558, -0.792, 0.557, -0.25, -0.5711, 0.7495, -0.3349, -0.5608, 0.5628, -0.6072, -0.7844, 0.4207, -0.4558, -0.5608, 0.5628, -0.6072, -0.7771, 0.2248, -0.5879, -0.7844, 0.4207, -0.4558, -0.5608, 0.5628, -0.6072, -0.5509, 0.2991, -0.7791, -0.7771, 0.2248, -0.5879, -0.5509, 0.2991, -0.7791, -0.7741, -8.503e-07, -0.6331, -0.7771, 0.2248, -0.5879, -0.5509, 0.2991, -0.7791, -0.547, 3.923e-06, -0.8371, -0.7741, -8.503e-07, -0.6331, -0.547, 3.923e-06, -0.8371, -0.7771, -0.2248, -0.5879, -0.7741, -8.503e-07, -0.6331, -0.547, 3.923e-06, -0.8371, -0.5509, -0.2991, -0.7791, -0.7771, -0.2248, -0.5879, -0.5509, -0.2991, -0.7791, -0.7844, -0.4207, -0.4558, -0.7771, -0.2248, -0.5879, -0.5608, -0.5628, -0.6072, -0.5711, -0.7495, -0.3349, -0.792, -0.557, -0.25, -0.3073, -0.6478, -0.6971, -0.5711, -0.7495, -0.3349, -0.5608, -0.5628, -0.6072, -0.3002, -0.3425, -0.8902, -0.3073, -0.6478, -0.6971, -0.5608, -0.5628, -0.6072, -0.3002, -0.3425, -0.8902, -0.5608, -0.5628, -0.6072, -0.5509, -0.2991, -0.7791, -0.2974, 2.81e-06, -0.9547, -0.3002, -0.3425, -0.8902, -0.5509, -0.2991, -0.7791, -0.2974, 2.81e-06, -0.9547, -0.5509, -0.2991, -0.7791, -0.547, 3.923e-06, -0.8371, -0.3002, 0.3425, -0.8902, -0.2974, 2.81e-06, -0.9547, -0.547, 3.923e-06, -0.8371, -0.3002, 0.3425, -0.8902, -0.547, 3.923e-06, -0.8371, -0.5509, 0.2991, -0.7791, -0.3073, 0.6478, -0.6971, -0.3002, 0.3425, -0.8902, -0.5509, 0.2991, -0.7791, -0.3073, 0.6478, -0.6971, -0.5509, 0.2991, -0.7791, -0.5608, 0.5628, -0.6072, -0.1628, 0.3547, -0.9207, -0.161, 7.072e-07, -0.987, -0.2974, 2.81e-06, -0.9547, -0.1628, 0.3547, -0.9207, -0.2974, 2.81e-06, -0.9547, -0.3002, 0.3425, -0.8902, -0.1673, 0.6716, -0.7218, -0.1628, 0.3547, -0.9207, -0.3002, 0.3425, -0.8902, -0.1673, 0.6716, -0.7218, -0.3002, 0.3425, -0.8902, -0.3073, 0.6478, -0.6971, -0.1721, 0.9, -0.4005, -0.1673, 0.6716, -0.7218, -0.3073, 0.6478, -0.6971, -0.1721, 0.9, -0.4005, -0.3073, 0.6478, -0.6971, -0.3147, 0.867, -0.3864, -0.1743, 0.9847, 2.999e-06, -0.1721, 0.9, -0.4005, -0.3147, 0.867, -0.3864, -0.1743, 0.9847, 2.999e-06, -0.3147, 0.867, -0.3864, -0.3179, 0.9481, 5.935e-06, -0.1721, 0.9, 0.4005, -0.1743, 0.9847, 2.999e-06, -0.3179, 0.9481, 5.935e-06, -0.1721, 0.9, 0.4005, -0.3179, 0.9481, 5.935e-06, -0.3147, 0.867, 0.3864])] * 3)])

# ---- objects
ob_beam25 = bpy.data.objects.new('Beam25', me_beam24_002)

# ---- transforms, parenting, visibility, modifiers, constraints
ob_beam25.location = (0.3704, 0.0, 0.0)
ob_beam25.rotation_euler = (-1.629e-07, 0.0, 0.0)
ob_beam25.scale = (0.0254, 0.0254, 0.0254)
ob_beam25.color = (0.8, 0.8, 0.8, 1.0)
ob_beam25.lineart.crease_threshold = 0.0

# ---- collection membership
col_collection_1.objects.link(ob_beam25)

# ---- scene / render settings (as saved in the file)
scene.frame_start = 1; scene.frame_end = 250; scene.frame_set(1)
scene.render.engine = 'BLENDER_EEVEE_NEXT'
scene.render.resolution_percentage = 50
scene.render.fps = 30
scene.render.dither_intensity = 0.0
scene.cycles.use_denoising = False
scene.cycles.samples = 128
scene.cycles.sampling_pattern = 'TABULATED_SOBOL'
scene.cycles.use_adaptive_sampling = False
scene.cycles.use_light_tree = False
scene.cycles.blur_glossy = 0.0
scene.cycles.sample_clamp_indirect = 0.0
scene.view_settings.view_transform = 'Standard'
bpy.context.view_layer.update()

# ---- added for rendering (the .blend has no active camera and no usable light): camera, sun
cam_auto = bpy.data.cameras.new('AutoCamera')
cam_auto.lens = 50.0
cam_auto.sensor_width = 36.0
cam_auto.clip_end = 1000.0
ob_auto_camera = bpy.data.objects.new('AutoCamera', cam_auto)
scene.collection.objects.link(ob_auto_camera)
ob_auto_camera.location = (3.36314, -4.24897, 2.83265)
ob_auto_camera.rotation_euler = (1.09748, -7.21219e-08, 0.694738)
scene.camera = ob_auto_camera
light_auto_sun = bpy.data.lights.new('AutoSun', 'SUN')
light_auto_sun.energy = 3.0
light_auto_sun.angle = 0.0523599
ob_auto_sun = bpy.data.objects.new('AutoSun', light_auto_sun)
scene.collection.objects.link(ob_auto_sun)
ob_auto_sun.rotation_euler = (0.872665, 0.174533, 0.523599)
bpy.context.view_layer.update()
